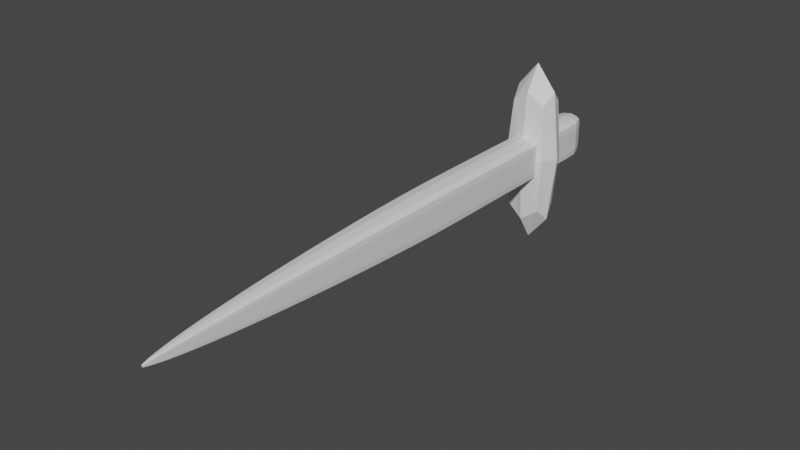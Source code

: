 # Source: Sword.blend  (saved by Blender 3.6.11; exported with 4.5.12 LTS)
import bpy
from mathutils import Matrix  # noqa: F401  (used for matrix-valued properties, if any)

bpy.ops.wm.read_factory_settings(use_empty=True)
scene = bpy.context.scene
scene.name = 'Scene'

# ---- collections
col_collection = bpy.data.collections.new('Collection'); scene.collection.children.link(col_collection)

# ---- materials (node trees are filled in below, after node groups)
mat_material = bpy.data.materials.new('Material')
mat_material.alpha_threshold = 0.0
mat_material.use_transparent_shadow = False
mat_material.roughness = 0.5
mat_material.line_color = (0.0, 0.0, 0.0, 1.0)

# ---- material node trees
mat_material.use_nodes = True; mat_material.node_tree.nodes.clear()
_N = mat_material.node_tree.nodes; _L = mat_material.node_tree.links
n0 = _N.new('ShaderNodeOutputMaterial'); n0.name = 'Material Output'; n0.location = (300, 300)
n1 = _N.new('ShaderNodeBsdfPrincipled'); n1.name = 'Principled BSDF'; n1.location = (10, 300)
n1.distribution = 'GGX'
n1.subsurface_method = 'RANDOM_WALK_SKIN'
n1.inputs[3].default_value = 1.45
n1.inputs[27].default_value = (0.0, 0.0, 0.0, 1.0)
n1.inputs[28].default_value = 1.0
_L.new(n1.outputs[0], n0.inputs[0])
n0.is_active_output = True

# ---- world
world_world = bpy.data.worlds.new('World'); scene.world = world_world
world_world.use_nodes = True; world_world.node_tree.nodes.clear()
_N = world_world.node_tree.nodes; _L = world_world.node_tree.links
n0 = _N.new('ShaderNodeOutputWorld'); n0.name = 'World Output'; n0.location = (300, 300)
n1 = _N.new('ShaderNodeBackground'); n1.name = 'Background'; n1.location = (10, 300)
n1.inputs[0].default_value = (0.05088, 0.05088, 0.05088, 1.0)
_L.new(n1.outputs[0], n0.inputs[0])
n0.is_active_output = True
world_world.color = (0.05088, 0.05088, 0.05088)
world_world.use_sun_shadow = False
world_world.sun_shadow_jitter_overblur = 0.0

# ---- meshes
me_cube = bpy.data.meshes.new('Cube')
me_cube.from_pydata([(0.5, 0.9689, 0.875), (0.5, 0.9689, -0.875), (0.02618, -0.9977, 0.04392), (0.02618, -0.9977, -0.04392), (-0.5, 0.9689, 0.875), (-0.5, 0.9689, -0.875), (-0.02618, -0.9977, 0.04392), (-0.02618, -0.9977, -0.04392), (0.6667, 0.9793, 0.0), (-0.03322, -0.9985, 1.455e-11), (0.03322, -0.9985, 0.0), (-0.6667, 0.9793, 0.0), (-0.6236, -0.05695, -0.8575), (0.6236, -0.05695, 0.8575), (-0.6236, -0.05695, 0.8575), (0.6236, -0.05695, -0.8575), (0.9355, -0.05695, 0.0), (-0.9355, -0.05695, 0.0), (-0.2781, -0.7843, -0.3823), (0.2781, -0.7843, 0.3823), (0.4171, -0.7843, 0.0), (-0.2781, -0.7843, 0.3823), (0.2781, -0.7843, -0.3823), (-0.4171, -0.7843, -9.313e-10), (-0.1069, -0.9555, -0.1469), (0.1069, -0.9555, 0.1469), (0.1603, -0.9555, 0.0), (-0.1069, -0.9555, 0.1469), (0.1069, -0.9555, -0.1469), (-0.1603, -0.9555, 0.0), (-0.475, -0.4572, 0.6531), (0.475, -0.4572, -0.6531), (-0.7125, -0.4572, 0.0), (-0.475, -0.4572, -0.6531), (0.475, -0.4572, 0.6531), (0.7125, -0.4572, 8.382e-09), (-0.6667, 0.5025, 0.9167), (0.6667, 0.5025, -0.9167), (-1.0, 0.5025, 0.0), (-0.6667, 0.5025, -0.9167), (0.6667, 0.5025, 0.9167), (1.0, 0.5025, 0.0), (-0.6661, 0.2528, -0.9159), (0.6661, 0.2528, 0.9159), (0.9991, 0.2528, 0.0), (-0.6661, 0.2528, 0.9159), (0.6661, 0.2528, -0.9159), (-0.998, 0.2516, 4.026e-09), (-0.6667, 0.7512, 0.9167), (0.6667, 0.7512, -0.9167), (-1.0, 0.7512, 0.0), (-0.6667, 0.7512, -0.9167), (0.6667, 0.7512, 0.9167), (1.0, 0.7512, 0.0), (0.6667, 0.9793, -0.5), (0.03322, -0.9985, -0.02366), (-0.6667, 0.9793, -0.5), (-0.03322, -0.9985, -0.02366), (-0.9355, -0.05695, -0.4677), (0.9355, -0.05695, -0.4677), (-0.4171, -0.7843, -0.2085), (0.4171, -0.7843, -0.2085), (-0.1603, -0.9555, -0.08015), (0.1603, -0.9555, -0.08015), (0.7125, -0.4572, -0.3562), (-0.7125, -0.4572, -0.3562), (1.0, 0.5025, -0.5), (-1.0, 0.5025, -0.5), (-0.9991, 0.2528, -0.4996), (0.9991, 0.2528, -0.4996), (1.0, 0.7512, -0.5), (-1.0, 0.7512, -0.5), (-0.6667, 0.6269, -0.9167), (0.6667, 0.6269, 0.9167), (1.0, 0.6269, 0.0), (-0.6667, 0.6269, 0.9167), (0.6667, 0.6269, -0.9167), (-1.0, 0.6269, 0.0), (-1.0, 0.6269, -0.5), (1.0, 0.6269, -0.5), (-0.03322, -0.9985, 0.02366), (0.6667, 0.9793, 0.5), (0.03322, -0.9985, 0.02366), (-0.6667, 0.9793, 0.5), (0.9355, -0.05695, 0.4677), (-0.9355, -0.05695, 0.4677), (-0.4171, -0.7843, 0.2085), (0.4171, -0.7843, 0.2085), (-0.1603, -0.9555, 0.08015), (0.1603, -0.9555, 0.08015), (0.7125, -0.4572, 0.3562), (-0.7125, -0.4572, 0.3562), (1.0, 0.5025, 0.5), (-1.0, 0.5025, 0.5), (-0.9991, 0.2528, 0.4996), (0.9991, 0.2528, 0.4996), (1.0, 0.7512, 0.5), (-1.0, 0.7512, 0.5), (-1.0, 0.6269, 0.5), (1.0, 0.6269, 0.5), (-0.6667, 0.3781, 0.9167), (0.6667, 0.3781, -0.9167), (-0.9999, 0.378, 1.759e-09), (-0.6667, 0.3781, -0.9167), (0.6667, 0.3781, 0.9167), (1.0, 0.3781, 0.0), (1.0, 0.3781, -0.5), (-1.0, 0.3781, -0.5), (1.0, 0.3781, 0.5), (-1.0, 0.3781, 0.5), (-0.6581, 0.116, -0.9049), (0.6581, 0.116, 0.9049), (0.9871, 0.116, 0.0), (-0.6581, 0.116, 0.9049), (0.6581, 0.116, -0.9049), (-0.9835, 0.1127, -4.657e-09), (-0.9871, 0.116, -0.4936), (0.9871, 0.116, -0.4936), (-0.9871, 0.116, 0.4936), (0.9871, 0.116, 0.4936), (-0.56, -0.2566, 0.77), (0.56, -0.2566, -0.77), (-0.8368, -0.2567, 3.725e-09), (-0.56, -0.2566, -0.77), (0.56, -0.2566, 0.77), (0.84, -0.2566, 1.863e-09), (0.84, -0.2566, -0.42), (-0.84, -0.2566, -0.42), (0.84, -0.2566, 0.42), (-0.84, -0.2566, 0.42), (-0.3779, -0.6376, -0.5196), (0.3779, -0.6376, 0.5196), (0.5669, -0.6376, 7.451e-09), (-0.3779, -0.6376, 0.5196), (0.3779, -0.6376, -0.5196), (-0.5669, -0.6376, -3.725e-09), (-0.5669, -0.6376, -0.2834), (0.5669, -0.6376, -0.2834), (-0.5669, -0.6376, 0.2834), (0.5669, -0.6376, 0.2834), (-0.1846, -0.8902, 0.2538), (0.1846, -0.8902, -0.2538), (-0.2769, -0.8902, 0.0), (-0.1846, -0.8902, -0.2538), (0.1846, -0.8902, 0.2538), (0.2769, -0.8902, 0.0), (0.2769, -0.8902, -0.1385), (-0.2769, -0.8902, -0.1385), (0.2769, -0.8902, 0.1385), (-0.2769, -0.8902, 0.1385), (-0.05405, -0.9875, -0.07432), (0.05405, -0.9875, 0.07432), (0.08108, -0.9875, 0.0), (-0.05405, -0.9875, 0.07432), (0.05405, -0.9875, -0.07432), (-0.08108, -0.9875, 0.0), (-0.08108, -0.9875, -0.04054), (0.08108, -0.9875, -0.04054), (-0.08108, -0.9875, 0.04054), (0.08108, -0.9875, 0.04054), (-0.6667, 0.8756, 0.9167), (0.6667, 0.8756, -0.9167), (-1.0, 0.8756, 0.0), (-0.6667, 0.8756, -0.9167), (0.6667, 0.8756, 0.9167), (1.0, 0.8756, 0.0), (1.0, 0.8756, -0.5), (-1.0, 0.8756, -0.5), (1.0, 0.8756, 0.5), (-1.0, 0.8756, 0.5), (-0.03844, -0.9947, -0.05418), (1.583e-08, 0.9757, -0.9024), (0.6381, 0.9775, -0.7342), (-0.03205, -0.9984, 0.03518), (0.03205, -0.9984, -0.03518), (-0.6381, 0.9775, -0.7342), (-2.037e-10, -0.9982, 0.04385), (0.03844, -0.9947, 0.05418), (0.0, -0.9982, -0.04385), (-0.6381, 0.9339, 0.9095), (-5.588e-09, 0.9757, 0.9024), (0.6381, 0.9339, -0.9095), (0.6667, 0.9793, 0.25), (-0.03322, -0.9985, -0.01183), (0.03322, -0.9985, 0.01183), (-0.6667, 0.9793, 0.25), (-2.375e-08, 0.9948, 0.0), (0.05734, -0.9948, 0.0), (-0.9583, 0.9352, 0.0), (1.746e-10, -0.9996, 0.0), (-0.6447, 0.03417, -0.8865), (0.6447, 0.03417, 0.8865), (-0.5951, -0.155, 0.8182), (0.5951, -0.155, -0.8182), (0.9671, 0.03417, 0.0), (-0.8901, -0.1559, 0.0), (-0.8965, -0.05695, -0.6918), (0.8965, -0.05695, -0.6918), (0.9355, -0.05695, 0.2339), (7.451e-09, -0.05695, -0.916), (-0.9355, -0.05695, 0.2339), (7.451e-09, -0.05695, 0.916), (-0.3278, -0.7158, -0.4507), (0.3278, -0.7158, 0.4507), (0.4916, -0.7158, 3.725e-09), (-0.23, -0.8424, 0.3162), (0.23, -0.8424, -0.3162), (-0.3449, -0.8424, -1.164e-10), (-0.4171, -0.7843, 0.1043), (-0.3997, -0.7843, -0.3085), (0.3997, -0.7843, -0.3085), (0.4171, -0.7843, 0.1043), (-3.725e-09, -0.7843, -0.4084), (6.985e-09, -0.7843, 0.4084), (-0.1432, -0.9276, -0.1969), (0.1432, -0.9276, 0.1969), (0.2148, -0.9276, 0.0), (-0.07676, -0.9749, 0.1056), (0.07676, -0.9749, -0.1056), (-0.1151, -0.9749, 0.0), (-0.1536, -0.9555, -0.1186), (-0.1603, -0.9555, 0.04008), (0.1536, -0.9555, -0.1186), (0.1603, -0.9555, 0.04008), (9.313e-10, -0.9555, -0.157), (1.281e-09, -0.9555, 0.157), (-0.4274, -0.5509, 0.5876), (0.4274, -0.5509, -0.5876), (-0.6411, -0.5509, -3.725e-09), (-0.5196, -0.3582, -0.7144), (0.5196, -0.3582, 0.7144), (0.7793, -0.3582, 3.842e-09), (4.47e-08, -0.4572, 0.6976), (-3.446e-08, -0.4572, -0.6976), (0.7125, -0.4572, 0.1781), (0.6828, -0.4572, -0.5269), (-0.7125, -0.4572, 0.1781), (-0.6828, -0.4572, -0.5269), (-0.6667, 0.4403, 0.9167), (0.6667, 0.4403, -0.9167), (-1.0, 0.4403, 6.693e-09), (-0.6667, 0.5647, -0.9167), (0.6667, 0.5647, 0.9167), (1.0, 0.5647, 0.0), (0.0, 0.5025, 0.9792), (0.0, 0.5025, -0.9792), (1.0, 0.5025, 0.25), (0.9583, 0.5025, -0.7396), (-0.9583, 0.5025, -0.7396), (-1.0, 0.5025, 0.25), (-0.6666, 0.3158, -0.9166), (0.6666, 0.3158, 0.9166), (0.9999, 0.3158, 0.0), (-0.6642, 0.1876, 0.9133), (0.6642, 0.1876, -0.9133), (-0.9938, 0.1851, 0.0), (-0.9991, 0.2528, 0.2498), (-0.9575, 0.2528, -0.739), (0.0, 0.2528, 0.9783), (0.0, 0.2528, -0.9783), (0.9991, 0.2528, 0.2498), (0.9575, 0.2528, -0.739), (-0.6667, 0.6891, 0.9167), (0.6667, 0.6891, -0.9167), (-1.0, 0.6891, 0.0), (-0.6667, 0.8134, -0.9167), (0.6667, 0.8134, 0.9167), (1.0, 0.8134, 0.0), (0.9583, 0.7512, -0.7396), (1.0, 0.7512, 0.25), (0.0, 0.7512, -0.9792), (0.0, 0.7512, 0.9792), (-0.9583, 0.7512, -0.7396), (-1.0, 0.7512, 0.25), (0.6667, 0.9793, -0.25), (0.03322, -0.9985, -0.01183), (-0.6667, 0.9793, -0.25), (-0.03205, -0.9984, -0.03518), (-0.9355, -0.05695, -0.2339), (0.9355, -0.05695, -0.2339), (-0.4171, -0.7843, -0.1043), (0.4171, -0.7843, -0.1043), (-0.1603, -0.9555, -0.04008), (0.1603, -0.9555, -0.04008), (0.7125, -0.4572, -0.1781), (-0.7125, -0.4572, -0.1781), (1.0, 0.5025, -0.25), (-1.0, 0.5025, -0.25), (-0.9991, 0.2528, -0.2498), (0.9991, 0.2528, -0.2498), (1.0, 0.7512, -0.25), (-1.0, 0.7512, -0.25), (-1.0, 0.6891, -0.5), (1.0, 0.8134, -0.5), (0.9999, 0.3158, -0.4999), (-0.9964, 0.1876, -0.4982), (-1.0, 0.4403, -0.5), (1.0, 0.5647, -0.5), (-0.6411, -0.5509, -0.3205), (0.7793, -0.3582, -0.3897), (0.2148, -0.9276, -0.1074), (-0.1151, -0.9749, -0.05757), (0.4916, -0.7158, -0.2458), (-0.3449, -0.8424, -0.1725), (0.9671, 0.03417, -0.4835), (-0.8926, -0.155, -0.4463), (1.746e-10, -0.9996, -0.02177), (-0.9583, 0.9352, -0.5), (0.05734, -0.9948, -0.02955), (-2.375e-08, 0.9948, -0.5), (-0.6667, 0.6891, -0.9167), (0.6667, 0.6891, 0.9167), (1.0, 0.6891, 0.0), (-0.6667, 0.5647, 0.9167), (0.6667, 0.5647, -0.9167), (-1.0, 0.5647, 7.426e-09), (-1.0, 0.5647, -0.5), (1.0, 0.6891, -0.5), (0.9583, 0.6269, -0.7396), (-0.9583, 0.6269, -0.7396), (-1.0, 0.6269, 0.25), (-1.0, 0.6269, -0.25), (1.0, 0.6269, -0.25), (1.0, 0.6269, 0.25), (0.0, 0.6269, -0.9792), (0.0, 0.6269, 0.9792), (-0.03322, -0.9985, 0.01183), (0.6381, 0.9775, 0.7342), (0.03205, -0.9984, 0.03518), (-0.6381, 0.9775, 0.7342), (0.8965, -0.05695, 0.6918), (-0.8965, -0.05695, 0.6918), (-0.3997, -0.7843, 0.3085), (0.3997, -0.7843, 0.3085), (-0.1536, -0.9555, 0.1186), (0.1536, -0.9555, 0.1186), (0.6828, -0.4572, 0.5269), (-0.6828, -0.4572, 0.5269), (0.9583, 0.5025, 0.7396), (-0.9583, 0.5025, 0.7396), (-0.9575, 0.2528, 0.739), (0.9575, 0.2528, 0.739), (0.9583, 0.7512, 0.7396), (-0.9583, 0.7512, 0.7396), (-0.9583, 0.6269, 0.7396), (0.9583, 0.6269, 0.7396), (1.0, 0.6891, 0.5), (-1.0, 0.5647, 0.5), (-1.0, 0.6891, 0.5), (1.0, 0.8134, 0.5), (0.9999, 0.3158, 0.4999), (-0.9964, 0.1876, 0.4982), (-1.0, 0.4403, 0.5), (1.0, 0.5647, 0.5), (-0.6411, -0.5509, 0.3205), (0.7793, -0.3582, 0.3897), (0.2148, -0.9276, 0.1074), (-0.1151, -0.9749, 0.05757), (0.4916, -0.7158, 0.2458), (-0.3449, -0.8424, 0.1725), (-0.8926, -0.155, 0.4463), (0.9671, 0.03417, 0.4835), (0.0, 0.9948, 0.5), (0.05734, -0.9948, 0.02955), (-0.9583, 0.9352, 0.5), (-7.567e-10, -0.9996, 0.02177), (-0.6666, 0.3158, 0.9166), (0.6666, 0.3158, -0.9166), (-0.9994, 0.3153, 7.451e-09), (-0.6667, 0.4403, -0.9167), (0.6667, 0.4403, 0.9167), (1.0, 0.4403, 0.0), (1.0, 0.4403, -0.5), (-0.9999, 0.3158, -0.4999), (1.0, 0.4403, 0.5), (-0.9999, 0.3158, 0.4999), (-1.0, 0.3781, 0.25), (1.0, 0.3781, 0.25), (-0.9583, 0.3781, -0.7396), (0.9583, 0.3781, -0.7396), (1.0, 0.3781, -0.25), (0.9583, 0.3781, 0.7396), (0.0, 0.3781, -0.9792), (0.0, 0.3781, 0.9792), (-0.9583, 0.3781, 0.7396), (-1.0, 0.3781, -0.25), (-0.6642, 0.1876, -0.9133), (0.6642, 0.1876, 0.9133), (0.9964, 0.1876, 0.0), (-0.6447, 0.03417, 0.8865), (0.6447, 0.03417, -0.8865), (-0.9635, 0.03121, -3.725e-09), (-0.9671, 0.03417, -0.4835), (0.9964, 0.1876, -0.4982), (-0.9671, 0.03417, 0.4835), (0.9964, 0.1876, 0.4982), (0.9871, 0.116, 0.2468), (-0.9871, 0.116, 0.2468), (0.946, 0.116, -0.7301), (-0.946, 0.116, -0.7301), (-0.9871, 0.116, -0.2468), (-0.946, 0.116, 0.7301), (2.794e-09, 0.116, 0.9666), (0.0, 0.116, -0.9666), (0.946, 0.116, 0.7301), (0.9871, 0.116, -0.2468), (-0.5196, -0.3582, 0.7144), (0.5196, -0.3582, -0.7144), (-0.7771, -0.3576, 0.0), (-0.5951, -0.155, -0.8182), (0.5951, -0.155, 0.8182), (0.8926, -0.155, 2.328e-10), (0.8926, -0.155, -0.4463), (-0.7793, -0.3582, -0.3897), (0.8926, -0.155, 0.4463), (-0.7793, -0.3582, 0.3897), (-0.84, -0.2566, 0.21), (0.84, -0.2566, 0.21), (-0.805, -0.2566, -0.6212), (0.805, -0.2566, -0.6212), (0.84, -0.2566, -0.21), (0.805, -0.2566, 0.6212), (1.863e-09, -0.2566, -0.8225), (5.588e-09, -0.2566, 0.8225), (-0.805, -0.2566, 0.6212), (-0.84, -0.2566, -0.21), (-0.4274, -0.5509, -0.5876), (0.4274, -0.5509, 0.5876), (0.6411, -0.5509, 7.451e-09), (-0.3278, -0.7158, 0.4507), (0.3278, -0.7158, -0.4507), (-0.4916, -0.7158, -3.725e-09), (-0.4916, -0.7158, -0.2458), (0.6411, -0.5509, -0.3205), (-0.4916, -0.7158, 0.2458), (0.6411, -0.5509, 0.3205), (0.5669, -0.6376, 0.1417), (-0.5669, -0.6376, 0.1417), (0.5433, -0.6376, -0.4193), (-0.5433, -0.6376, -0.4193), (-0.5669, -0.6376, -0.1417), (-0.5433, -0.6376, 0.4193), (2.887e-08, -0.6376, 0.5551), (-2.049e-08, -0.6376, -0.5551), (0.5433, -0.6376, 0.4193), (0.5669, -0.6376, -0.1417), (-0.1432, -0.9276, 0.1969), (0.1432, -0.9276, -0.1969), (-0.2148, -0.9276, 0.0), (-0.23, -0.8424, -0.3162), (0.23, -0.8424, 0.3162), (0.3449, -0.8424, 0.0), (0.3449, -0.8424, -0.1725), (-0.2148, -0.9276, -0.1074), (0.3449, -0.8424, 0.1725), (-0.2148, -0.9276, 0.1074), (-0.2769, -0.8902, 0.06923), (0.2769, -0.8902, 0.06923), (-0.2654, -0.8902, -0.2048), (0.2654, -0.8902, -0.2048), (-2.328e-10, -0.8902, 0.2712), (0.0, -0.8902, -0.2712), (0.2654, -0.8902, 0.2048), (0.2769, -0.8902, -0.06923), (-0.2769, -0.8902, -0.06923), (-0.2654, -0.8902, 0.2048), (-0.07676, -0.9749, -0.1056), (0.07676, -0.9749, 0.1056), (0.1151, -0.9749, 0.0), (-0.03844, -0.9947, 0.05418), (0.03844, -0.9947, -0.05418), (-0.05734, -0.9948, 0.0), (-0.05734, -0.9948, -0.02955), (0.1151, -0.9749, -0.05757), (-0.05734, -0.9948, 0.02955), (0.1151, -0.9749, 0.05757), (0.08108, -0.9875, 0.02027), (-0.08108, -0.9875, 0.02027), (0.0777, -0.9875, -0.05996), (-0.0777, -0.9875, -0.05996), (-0.0777, -0.9875, 0.05996), (-0.08108, -0.9875, -0.02027), (0.08108, -0.9875, -0.02027), (0.0777, -0.9875, 0.05996), (0.0, -0.9875, -0.07939), (0.0, -0.9875, 0.07939), (-0.6667, 0.8134, 0.9167), (0.6667, 0.8134, -0.9167), (-1.0, 0.8134, 0.0), (-0.6381, 0.9339, -0.9095), (0.6381, 0.9339, 0.9095), (0.9583, 0.9352, 0.0), (0.9583, 0.9352, -0.5), (-1.0, 0.8134, -0.5), (0.9583, 0.9352, 0.5), (-1.0, 0.8134, 0.5), (-1.0, 0.8756, 0.25), (1.0, 0.8756, 0.25), (-0.9583, 0.8756, -0.7396), (0.9583, 0.8756, -0.7396), (0.0, 0.8756, 0.9792), (0.0, 0.8756, -0.9792), (0.9583, 0.8756, 0.7396), (1.0, 0.8756, -0.25), (-1.0, 0.8756, -0.25), (-0.9583, 0.8756, 0.7396), (0.0, -0.9948, 0.05761), (-1.746e-10, -0.9994, 0.03265), (-0.9182, 0.9349, 0.7382), (0.0, -0.9948, -0.05761), (0.055, -0.9948, 0.04373), (-5.588e-09, 0.9924, 0.7369), (1.688e-09, 0.9948, -0.25), (0.05734, -0.9948, -0.01478), (-0.9583, 0.9352, -0.25), (-1.164e-10, -0.9996, -0.01088), (-0.8926, -0.155, -0.2231), (0.9671, 0.03417, -0.2418), (0.9268, 0.03417, 0.7152), (1.863e-09, 0.03417, -0.9469), (-0.8554, -0.155, 0.6601), (-9.313e-10, 0.03417, 0.9469), (-0.3306, -0.8424, 0.2551), (-0.3449, -0.8424, -0.08623), (0.4916, -0.7158, -0.1229), (0.4712, -0.7158, 0.3636), (-1.211e-08, -0.7158, -0.4814), (1.816e-08, -0.7158, 0.4814), (-0.1151, -0.9749, -0.02879), (-0.1103, -0.9749, 0.08516), (0.2148, -0.9276, -0.0537), (0.2059, -0.9276, 0.1589), (2.328e-10, -0.9276, -0.2103), (-2.794e-09, -0.9276, 0.2103), (3.166e-08, -0.3582, 0.7631), (-2.794e-08, -0.3582, -0.7631), (0.7469, -0.3582, 0.5764), (0.7793, -0.3582, -0.1948), (-0.6144, -0.5509, 0.4741), (-0.641, -0.5509, -0.1603), (0.0, 0.5647, 0.9792), (0.0, 0.5647, -0.9792), (0.9583, 0.5647, 0.7396), (1.0, 0.5647, -0.25), (-1.0, 0.4403, -0.25), (-0.9583, 0.4403, 0.7396), (-0.9549, 0.1876, 0.7369), (-0.9964, 0.1876, -0.2491), (0.0, 0.3158, 0.9791), (0.0, 0.3158, -0.9791), (0.9582, 0.3158, 0.7395), (0.9999, 0.3158, -0.25), (1.0, 0.8134, -0.25), (0.9583, 0.8134, 0.7396), (0.0, 0.8134, -0.9792), (0.0, 0.8134, 0.9792), (-1.0, 0.6891, -0.25), (-0.9583, 0.6891, 0.7396), (-0.9583, 0.6891, -0.7396), (0.9583, 0.8134, -0.7396), (0.9582, 0.3158, -0.7395), (-0.9549, 0.1876, -0.7369), (-0.9583, 0.4403, -0.7396), (0.9583, 0.5647, -0.7396), (-0.6144, -0.5509, -0.4741), (0.7469, -0.3582, -0.5764), (0.2059, -0.9276, -0.1589), (-0.1103, -0.9749, -0.08516), (0.4712, -0.7158, -0.3636), (-0.3306, -0.8424, -0.2551), (0.9268, 0.03417, -0.7152), (-0.8554, -0.155, -0.6601), (1.164e-10, -0.9994, -0.03265), (-0.9182, 0.9349, -0.7382), (0.055, -0.9948, -0.04373), (7.451e-09, 0.9924, -0.7369), (0.9583, 0.6891, -0.7396), (-0.9583, 0.5647, -0.7396), (-0.9583, 0.5647, 0.7396), (-1.0, 0.5647, -0.25), (1.0, 0.6891, -0.25), (0.9583, 0.6891, 0.7396), (0.0, 0.6891, -0.9792), (0.0, 0.6891, 0.9792), (1.0, 0.6891, 0.25), (-1.0, 0.5647, 0.25), (-1.0, 0.6891, 0.25), (1.0, 0.8134, 0.25), (0.9999, 0.3158, 0.25), (-0.9964, 0.1876, 0.2491), (-1.0, 0.4403, 0.25), (1.0, 0.5647, 0.25), (-0.6411, -0.5509, 0.1603), (0.7793, -0.3582, 0.1948), (0.2148, -0.9276, 0.0537), (-0.1151, -0.9749, 0.02879), (0.4916, -0.7158, 0.1229), (-0.3449, -0.8424, 0.08623), (-0.8926, -0.155, 0.2231), (0.9671, 0.03417, 0.2418), (1.688e-09, 0.9948, 0.25), (0.05734, -0.9948, 0.01478), (-0.9583, 0.9352, 0.25), (3.492e-10, -0.9996, 0.01088), (-0.9999, 0.3158, 0.25), (1.0, 0.4403, 0.25), (-0.9582, 0.3158, -0.7395), (0.9583, 0.4403, -0.7396), (1.0, 0.4403, -0.25), (0.9583, 0.4403, 0.7396), (0.0, 0.4403, -0.9792), (0.0, 0.4403, 0.9792), (-0.9582, 0.3158, 0.7395), (-0.9999, 0.3158, -0.25), (0.9964, 0.1876, 0.2491), (-0.9671, 0.03417, 0.2418), (0.9549, 0.1876, -0.7369), (-0.9268, 0.03417, -0.7152), (-0.9671, 0.03417, -0.2418), (-0.9268, 0.03417, 0.7152), (0.0, 0.1876, 0.9756), (0.0, 0.1876, -0.9756), (0.9549, 0.1876, 0.7369), (0.9964, 0.1876, -0.2491), (-0.7793, -0.3582, 0.1948), (0.8926, -0.155, 0.2231), (-0.7469, -0.3582, -0.5764), (0.8554, -0.155, -0.6601), (0.8926, -0.155, -0.2231), (0.8554, -0.155, 0.6601), (1.863e-09, -0.155, -0.874), (9.313e-10, -0.155, 0.874), (-0.7469, -0.3582, 0.5764), (-0.7793, -0.3582, -0.1948), (0.6411, -0.5509, 0.1603), (-0.4916, -0.7158, 0.1229), (0.6144, -0.5509, -0.4741), (-0.4712, -0.7158, -0.3636), (-0.4916, -0.7158, -0.1229), (-0.4712, -0.7158, 0.3636), (4.191e-08, -0.5509, 0.6277), (-2.98e-08, -0.5509, -0.6277), (0.6144, -0.5509, 0.4741), (0.6411, -0.5509, -0.1603), (-0.2148, -0.9276, 0.0537), (0.3449, -0.8424, 0.08623), (-0.2059, -0.9276, -0.1589), (0.3306, -0.8424, -0.2551), (1.863e-09, -0.8424, 0.3377), (0.0, -0.8424, -0.3377), (0.3306, -0.8424, 0.2551), (0.3449, -0.8424, -0.08623), (-0.2148, -0.9276, -0.0537), (-0.2059, -0.9276, 0.1589), (0.1151, -0.9749, 0.02879), (-0.05734, -0.9948, 0.01478), (0.1103, -0.9749, -0.08516), (-0.055, -0.9948, -0.04373), (-0.055, -0.9948, 0.04373), (-0.05734, -0.9948, -0.01478), (0.1151, -0.9749, -0.02879), (0.1103, -0.9749, 0.08516), (0.0, -0.9749, -0.1127), (-8.149e-10, -0.9749, 0.1127), (-1.0, 0.8134, 0.25), (0.9583, 0.9352, 0.25), (-0.9583, 0.8134, -0.7396), (0.9182, 0.9349, -0.7382), (3.725e-09, 0.9345, 0.9695), (0.0, 0.9345, -0.9695), (0.9182, 0.9349, 0.7382), (0.9583, 0.9352, -0.25), (-1.0, 0.8134, -0.25), (-0.9583, 0.8134, 0.7396)], [], [(151, 485, 506, 177), (485, 153, 469, 506), (506, 469, 6, 176), (177, 506, 176, 2), (82, 328, 507, 365), (328, 2, 176, 507), (507, 176, 6, 173), (365, 507, 173, 80), (169, 505, 508, 364), (505, 160, 179, 508), (508, 179, 4, 329), (364, 508, 329, 83), (150, 484, 509, 170), (484, 154, 470, 509), (509, 470, 3, 178), (170, 509, 178, 7), (159, 483, 510, 363), (483, 151, 177, 510), (510, 177, 2, 328), (363, 510, 328, 82), (83, 329, 511, 362), (329, 4, 180, 511), (511, 180, 0, 327), (362, 511, 327, 81), (56, 276, 512, 309), (276, 11, 186, 512), (512, 186, 8, 274), (309, 512, 274, 54), (157, 482, 513, 308), (482, 152, 187, 513), (513, 187, 10, 275), (308, 513, 275, 55), (167, 504, 514, 307), (504, 162, 188, 514), (514, 188, 11, 276), (307, 514, 276, 56), (55, 275, 515, 306), (275, 10, 189, 515), (515, 189, 9, 183), (306, 515, 183, 57), (127, 425, 516, 305), (425, 122, 195, 516), (516, 195, 17, 278), (305, 516, 278, 58), (117, 405, 517, 304), (405, 112, 194, 517), (517, 194, 16, 279), (304, 517, 279, 59), (119, 404, 518, 361), (404, 111, 191, 518), (518, 191, 13, 330), (361, 518, 330, 84), (110, 403, 519, 190), (403, 114, 390, 519), (519, 390, 15, 199), (190, 519, 199, 12), (129, 424, 520, 360), (424, 120, 192, 520), (520, 192, 14, 331), (360, 520, 331, 85), (111, 402, 521, 191), (402, 113, 389, 521), (521, 389, 14, 201), (191, 521, 201, 13), (149, 465, 522, 359), (465, 140, 205, 522), (522, 205, 21, 332), (359, 522, 332, 86), (147, 464, 523, 303), (464, 142, 207, 523), (523, 207, 23, 280), (303, 523, 280, 60), (137, 445, 524, 302), (445, 132, 204, 524), (524, 204, 20, 281), (302, 524, 281, 61), (139, 444, 525, 358), (444, 131, 203, 525), (525, 203, 19, 333), (358, 525, 333, 87), (130, 443, 526, 202), (443, 134, 430, 526), (526, 430, 22, 212), (202, 526, 212, 18), (131, 442, 527, 203), (442, 133, 429, 527), (527, 429, 21, 213), (203, 527, 213, 19), (156, 481, 528, 301), (481, 155, 219, 528), (528, 219, 29, 282), (301, 528, 282, 62), (158, 480, 529, 357), (480, 153, 217, 529), (529, 217, 27, 334), (357, 529, 334, 88), (146, 463, 530, 300), (463, 145, 216, 530), (530, 216, 26, 283), (300, 530, 283, 63), (148, 462, 531, 356), (462, 144, 215, 531), (531, 215, 25, 335), (356, 531, 335, 89), (143, 461, 532, 214), (461, 141, 447, 532), (532, 447, 28, 224), (214, 532, 224, 24), (144, 460, 533, 215), (460, 140, 446, 533), (533, 446, 27, 225), (215, 533, 225, 25), (124, 423, 534, 230), (423, 120, 406, 534), (534, 406, 30, 232), (230, 534, 232, 34), (123, 422, 535, 229), (422, 121, 407, 535), (535, 407, 31, 233), (229, 535, 233, 33), (128, 421, 536, 355), (421, 124, 230, 536), (536, 230, 34, 336), (355, 536, 336, 90), (126, 420, 537, 299), (420, 125, 231, 537), (537, 231, 35, 284), (299, 537, 284, 64), (138, 441, 538, 354), (441, 133, 226, 538), (538, 226, 30, 337), (354, 538, 337, 91), (136, 440, 539, 298), (440, 135, 228, 539), (539, 228, 32, 285), (298, 539, 285, 65), (73, 325, 540, 242), (325, 75, 313, 540), (540, 313, 36, 244), (242, 540, 244, 40), (72, 324, 541, 241), (324, 76, 314, 541), (541, 314, 37, 245), (241, 541, 245, 39), (99, 345, 542, 353), (345, 73, 242, 542), (542, 242, 40, 338), (353, 542, 338, 92), (79, 322, 543, 297), (322, 74, 243, 543), (543, 243, 41, 286), (297, 543, 286, 66), (107, 385, 544, 296), (385, 102, 240, 544), (544, 240, 38, 287), (296, 544, 287, 67), (109, 384, 545, 352), (384, 100, 238, 545), (545, 238, 36, 339), (352, 545, 339, 93), (118, 401, 546, 351), (401, 113, 253, 546), (546, 253, 45, 340), (351, 546, 340, 94), (116, 400, 547, 295), (400, 115, 255, 547), (547, 255, 47, 288), (295, 547, 288, 68), (104, 383, 548, 251), (383, 100, 366, 548), (548, 366, 45, 258), (251, 548, 258, 43), (103, 382, 549, 250), (382, 101, 367, 549), (549, 367, 46, 259), (250, 549, 259, 42), (108, 381, 550, 350), (381, 104, 251, 550), (550, 251, 43, 341), (350, 550, 341, 95), (106, 380, 551, 294), (380, 105, 252, 551), (551, 252, 44, 289), (294, 551, 289, 69), (166, 503, 552, 293), (503, 165, 267, 552), (552, 267, 53, 290), (293, 552, 290, 70), (168, 502, 553, 349), (502, 164, 266, 553), (553, 266, 52, 342), (349, 553, 342, 96), (163, 501, 554, 265), (501, 161, 487, 554), (554, 487, 49, 270), (265, 554, 270, 51), (164, 500, 555, 266), (500, 160, 486, 555), (555, 486, 48, 271), (266, 555, 271, 52), (78, 321, 556, 292), (321, 77, 264, 556), (556, 264, 50, 291), (292, 556, 291, 71), (98, 344, 557, 348), (344, 75, 262, 557), (557, 262, 48, 343), (348, 557, 343, 97), (72, 319, 558, 310), (319, 78, 292, 558), (558, 292, 71, 272), (310, 558, 272, 51), (161, 499, 559, 487), (499, 166, 293, 559), (559, 293, 70, 268), (487, 559, 268, 49), (101, 379, 560, 367), (379, 106, 294, 560), (560, 294, 69, 261), (367, 560, 261, 46), (110, 399, 561, 386), (399, 116, 295, 561), (561, 295, 68, 257), (386, 561, 257, 42), (103, 378, 562, 369), (378, 107, 296, 562), (562, 296, 67, 248), (369, 562, 248, 39), (76, 318, 563, 314), (318, 79, 297, 563), (563, 297, 66, 247), (314, 563, 247, 37), (130, 439, 564, 426), (439, 136, 298, 564), (564, 298, 65, 237), (426, 564, 237, 33), (121, 419, 565, 407), (419, 126, 299, 565), (565, 299, 64, 235), (407, 565, 235, 31), (141, 459, 566, 447), (459, 146, 300, 566), (566, 300, 63, 222), (447, 566, 222, 28), (150, 479, 567, 466), (479, 156, 301, 567), (567, 301, 62, 220), (466, 567, 220, 24), (134, 438, 568, 430), (438, 137, 302, 568), (568, 302, 61, 210), (430, 568, 210, 22), (143, 458, 569, 449), (458, 147, 303, 569), (569, 303, 60, 209), (449, 569, 209, 18), (114, 398, 570, 390), (398, 117, 304, 570), (570, 304, 59, 197), (390, 570, 197, 15), (123, 418, 571, 409), (418, 127, 305, 571), (571, 305, 58, 196), (409, 571, 196, 12), (3, 174, 572, 178), (174, 55, 306, 572), (572, 306, 57, 277), (178, 572, 277, 7), (163, 498, 573, 489), (498, 167, 307, 573), (573, 307, 56, 175), (489, 573, 175, 5), (154, 478, 574, 470), (478, 157, 308, 574), (574, 308, 55, 174), (470, 574, 174, 3), (5, 175, 575, 171), (175, 56, 309, 575), (575, 309, 54, 172), (171, 575, 172, 1), (49, 268, 576, 263), (268, 70, 317, 576), (576, 317, 79, 318), (263, 576, 318, 76), (39, 248, 577, 241), (248, 67, 316, 577), (577, 316, 78, 319), (241, 577, 319, 72), (93, 339, 578, 347), (339, 36, 313, 578), (578, 313, 75, 344), (347, 578, 344, 98), (67, 287, 579, 316), (287, 38, 315, 579), (579, 315, 77, 321), (316, 579, 321, 78), (70, 290, 580, 317), (290, 53, 312, 580), (580, 312, 74, 322), (317, 580, 322, 79), (96, 342, 581, 346), (342, 52, 311, 581), (581, 311, 73, 345), (346, 581, 345, 99), (51, 270, 582, 310), (270, 49, 263, 582), (582, 263, 76, 324), (310, 582, 324, 72), (52, 271, 583, 311), (271, 48, 262, 583), (583, 262, 75, 325), (311, 583, 325, 73), (53, 269, 584, 312), (269, 96, 346, 584), (584, 346, 99, 323), (312, 584, 323, 74), (38, 249, 585, 315), (249, 93, 347, 585), (585, 347, 98, 320), (315, 585, 320, 77), (77, 320, 586, 264), (320, 98, 348, 586), (586, 348, 97, 273), (264, 586, 273, 50), (165, 497, 587, 267), (497, 168, 349, 587), (587, 349, 96, 269), (267, 587, 269, 53), (105, 377, 588, 252), (377, 108, 350, 588), (588, 350, 95, 260), (252, 588, 260, 44), (115, 397, 589, 255), (397, 118, 351, 589), (589, 351, 94, 256), (255, 589, 256, 47), (102, 376, 590, 240), (376, 109, 352, 590), (590, 352, 93, 249), (240, 590, 249, 38), (74, 323, 591, 243), (323, 99, 353, 591), (591, 353, 92, 246), (243, 591, 246, 41), (135, 437, 592, 228), (437, 138, 354, 592), (592, 354, 91, 236), (228, 592, 236, 32), (125, 417, 593, 231), (417, 128, 355, 593), (593, 355, 90, 234), (231, 593, 234, 35), (145, 457, 594, 216), (457, 148, 356, 594), (594, 356, 89, 223), (216, 594, 223, 26), (155, 477, 595, 219), (477, 158, 357, 595), (595, 357, 88, 221), (219, 595, 221, 29), (132, 436, 596, 204), (436, 139, 358, 596), (596, 358, 87, 211), (204, 596, 211, 20), (142, 456, 597, 207), (456, 149, 359, 597), (597, 359, 86, 208), (207, 597, 208, 23), (122, 416, 598, 195), (416, 129, 360, 598), (598, 360, 85, 200), (195, 598, 200, 17), (112, 396, 599, 194), (396, 119, 361, 599), (599, 361, 84, 198), (194, 599, 198, 16), (11, 185, 600, 186), (185, 83, 362, 600), (600, 362, 81, 182), (186, 600, 182, 8), (152, 476, 601, 187), (476, 159, 363, 601), (601, 363, 82, 184), (187, 601, 184, 10), (162, 496, 602, 188), (496, 169, 364, 602), (602, 364, 83, 185), (188, 602, 185, 11), (10, 184, 603, 189), (184, 82, 365, 603), (603, 365, 80, 326), (189, 603, 326, 9), (47, 256, 604, 368), (256, 94, 375, 604), (604, 375, 109, 376), (368, 604, 376, 102), (41, 246, 605, 371), (246, 92, 374, 605), (605, 374, 108, 377), (371, 605, 377, 105), (42, 257, 606, 250), (257, 68, 373, 606), (606, 373, 107, 378), (250, 606, 378, 103), (37, 247, 607, 239), (247, 66, 372, 607), (607, 372, 106, 379), (239, 607, 379, 101), (66, 286, 608, 372), (286, 41, 371, 608), (608, 371, 105, 380), (372, 608, 380, 106), (92, 338, 609, 374), (338, 40, 370, 609), (609, 370, 104, 381), (374, 609, 381, 108), (39, 245, 610, 369), (245, 37, 239, 610), (610, 239, 101, 382), (369, 610, 382, 103), (40, 244, 611, 370), (244, 36, 238, 611), (611, 238, 100, 383), (370, 611, 383, 104), (94, 340, 612, 375), (340, 45, 366, 612), (612, 366, 100, 384), (375, 612, 384, 109), (68, 288, 613, 373), (288, 47, 368, 613), (613, 368, 102, 385), (373, 613, 385, 107), (44, 260, 614, 388), (260, 95, 395, 614), (614, 395, 119, 396), (388, 614, 396, 112), (17, 200, 615, 391), (200, 85, 394, 615), (615, 394, 118, 397), (391, 615, 397, 115), (46, 261, 616, 254), (261, 69, 393, 616), (616, 393, 117, 398), (254, 616, 398, 114), (12, 196, 617, 190), (196, 58, 392, 617), (617, 392, 116, 399), (190, 617, 399, 110), (58, 278, 618, 392), (278, 17, 391, 618), (618, 391, 115, 400), (392, 618, 400, 116), (85, 331, 619, 394), (331, 14, 389, 619), (619, 389, 113, 401), (394, 619, 401, 118), (43, 258, 620, 387), (258, 45, 253, 620), (620, 253, 113, 402), (387, 620, 402, 111), (42, 259, 621, 386), (259, 46, 254, 621), (621, 254, 114, 403), (386, 621, 403, 110), (95, 341, 622, 395), (341, 43, 387, 622), (622, 387, 111, 404), (395, 622, 404, 119), (69, 289, 623, 393), (289, 44, 388, 623), (623, 388, 112, 405), (393, 623, 405, 117), (32, 236, 624, 408), (236, 91, 415, 624), (624, 415, 129, 416), (408, 624, 416, 122), (16, 198, 625, 411), (198, 84, 414, 625), (625, 414, 128, 417), (411, 625, 417, 125), (33, 237, 626, 229), (237, 65, 413, 626), (626, 413, 127, 418), (229, 626, 418, 123), (15, 197, 627, 193), (197, 59, 412, 627), (627, 412, 126, 419), (193, 627, 419, 121), (59, 279, 628, 412), (279, 16, 411, 628), (628, 411, 125, 420), (412, 628, 420, 126), (84, 330, 629, 414), (330, 13, 410, 629), (629, 410, 124, 421), (414, 629, 421, 128), (12, 199, 630, 409), (199, 15, 193, 630), (630, 193, 121, 422), (409, 630, 422, 123), (13, 201, 631, 410), (201, 14, 192, 631), (631, 192, 120, 423), (410, 631, 423, 124), (91, 337, 632, 415), (337, 30, 406, 632), (632, 406, 120, 424), (415, 632, 424, 129), (65, 285, 633, 413), (285, 32, 408, 633), (633, 408, 122, 425), (413, 633, 425, 127), (35, 234, 634, 428), (234, 90, 435, 634), (634, 435, 139, 436), (428, 634, 436, 132), (23, 208, 635, 431), (208, 86, 434, 635), (635, 434, 138, 437), (431, 635, 437, 135), (31, 235, 636, 227), (235, 64, 433, 636), (636, 433, 137, 438), (227, 636, 438, 134), (18, 209, 637, 202), (209, 60, 432, 637), (637, 432, 136, 439), (202, 637, 439, 130), (60, 280, 638, 432), (280, 23, 431, 638), (638, 431, 135, 440), (432, 638, 440, 136), (86, 332, 639, 434), (332, 21, 429, 639), (639, 429, 133, 441), (434, 639, 441, 138), (34, 232, 640, 427), (232, 30, 226, 640), (640, 226, 133, 442), (427, 640, 442, 131), (33, 233, 641, 426), (233, 31, 227, 641), (641, 227, 134, 443), (426, 641, 443, 130), (90, 336, 642, 435), (336, 34, 427, 642), (642, 427, 131, 444), (435, 642, 444, 139), (64, 284, 643, 433), (284, 35, 428, 643), (643, 428, 132, 445), (433, 643, 445, 137), (29, 221, 644, 448), (221, 88, 455, 644), (644, 455, 149, 456), (448, 644, 456, 142), (20, 211, 645, 451), (211, 87, 454, 645), (645, 454, 148, 457), (451, 645, 457, 145), (24, 220, 646, 214), (220, 62, 453, 646), (646, 453, 147, 458), (214, 646, 458, 143), (22, 210, 647, 206), (210, 61, 452, 647), (647, 452, 146, 459), (206, 647, 459, 141), (19, 213, 648, 450), (213, 21, 205, 648), (648, 205, 140, 460), (450, 648, 460, 144), (18, 212, 649, 449), (212, 22, 206, 649), (649, 206, 141, 461), (449, 649, 461, 143), (87, 333, 650, 454), (333, 19, 450, 650), (650, 450, 144, 462), (454, 650, 462, 148), (61, 281, 651, 452), (281, 20, 451, 651), (651, 451, 145, 463), (452, 651, 463, 146), (62, 282, 652, 453), (282, 29, 448, 652), (652, 448, 142, 464), (453, 652, 464, 147), (88, 334, 653, 455), (334, 27, 446, 653), (653, 446, 140, 465), (455, 653, 465, 149), (26, 223, 654, 468), (223, 89, 475, 654), (654, 475, 159, 476), (468, 654, 476, 152), (9, 326, 655, 471), (326, 80, 474, 655), (655, 474, 158, 477), (471, 655, 477, 155), (28, 222, 656, 218), (222, 63, 473, 656), (656, 473, 157, 478), (218, 656, 478, 154), (7, 277, 657, 170), (277, 57, 472, 657), (657, 472, 156, 479), (170, 657, 479, 150), (80, 173, 658, 474), (173, 6, 469, 658), (658, 469, 153, 480), (474, 658, 480, 158), (57, 183, 659, 472), (183, 9, 471, 659), (659, 471, 155, 481), (472, 659, 481, 156), (63, 283, 660, 473), (283, 26, 468, 660), (660, 468, 152, 482), (473, 660, 482, 157), (89, 335, 661, 475), (335, 25, 467, 661), (661, 467, 151, 483), (475, 661, 483, 159), (24, 224, 662, 466), (224, 28, 218, 662), (662, 218, 154, 484), (466, 662, 484, 150), (25, 225, 663, 467), (225, 27, 217, 663), (663, 217, 153, 485), (467, 663, 485, 151), (50, 273, 664, 488), (273, 97, 495, 664), (664, 495, 169, 496), (488, 664, 496, 162), (8, 182, 665, 491), (182, 81, 494, 665), (665, 494, 168, 497), (491, 665, 497, 165), (51, 272, 666, 265), (272, 71, 493, 666), (666, 493, 167, 498), (265, 666, 498, 163), (1, 172, 667, 181), (172, 54, 492, 667), (667, 492, 166, 499), (181, 667, 499, 161), (0, 180, 668, 490), (180, 4, 179, 668), (668, 179, 160, 500), (490, 668, 500, 164), (5, 171, 669, 489), (171, 1, 181, 669), (669, 181, 161, 501), (489, 669, 501, 163), (81, 327, 670, 494), (327, 0, 490, 670), (670, 490, 164, 502), (494, 670, 502, 168), (54, 274, 671, 492), (274, 8, 491, 671), (671, 491, 165, 503), (492, 671, 503, 166), (71, 291, 672, 493), (291, 50, 488, 672), (672, 488, 162, 504), (493, 672, 504, 167), (97, 343, 673, 495), (343, 48, 486, 673), (673, 486, 160, 505), (495, 673, 505, 169)])
_uv = me_cube.uv_layers.new(name='UVMap')
_uv.uv.foreach_set('vector', [0.6563, 0.7343, 0.7539, 0.7343, 0.7533, 0.7421, 0.6536, 0.743, 0.7539, 0.7343, 0.875, 0.7343, 0.875, 0.7421, 0.7533, 0.7421, 0.7533, 0.7421, 0.875, 0.7421, 0.875, 0.75, 0.75, 0.75, 0.6536, 0.743, 0.7533, 0.7421, 0.75, 0.75, 0.625, 0.75, 0.5625, 0.789, 0.5944, 0.7858, 0.5938, 0.8791, 0.5625, 0.8799, 0.5944, 0.7858, 0.625, 0.75, 0.625, 0.875, 0.5938, 0.8791, 0.5938, 0.8791, 0.625, 0.875, 0.625, 1.0, 0.5938, 1.0, 0.5625, 0.8799, 0.5938, 0.8791, 0.5938, 1.0, 0.5625, 1.0, 0.5625, 0.2345, 0.5938, 0.2345, 0.5938, 0.2463, 0.5625, 0.2471, 0.5938, 0.2345, 0.625, 0.2345, 0.625, 0.2422, 0.5938, 0.2463, 0.5938, 0.2463, 0.625, 0.2422, 0.625, 0.25, 0.5938, 0.2858, 0.5625, 0.2471, 0.5938, 0.2463, 0.5938, 0.2858, 0.5625, 0.2891, 0.125, 0.7343, 0.2461, 0.7343, 0.2467, 0.7421, 0.125, 0.7421, 0.2461, 0.7343, 0.3438, 0.7343, 0.3464, 0.743, 0.2467, 0.7421, 0.2467, 0.7421, 0.3464, 0.743, 0.375, 0.75, 0.25, 0.75, 0.125, 0.7421, 0.2467, 0.7421, 0.25, 0.75, 0.125, 0.75, 0.5625, 0.7343, 0.5977, 0.7343, 0.597, 0.7462, 0.5625, 0.747, 0.5977, 0.7343, 0.6563, 0.7343, 0.6536, 0.743, 0.597, 0.7462, 0.597, 0.7462, 0.6536, 0.743, 0.625, 0.75, 0.5944, 0.7858, 0.5625, 0.747, 0.597, 0.7462, 0.5944, 0.7858, 0.5625, 0.789, 0.5625, 0.2891, 0.5938, 0.2858, 0.5938, 0.375, 0.5625, 0.375, 0.5938, 0.2858, 0.625, 0.25, 0.625, 0.375, 0.5938, 0.375, 0.5938, 0.375, 0.625, 0.375, 0.625, 0.5, 0.5944, 0.4642, 0.5625, 0.375, 0.5938, 0.375, 0.5944, 0.4642, 0.5625, 0.4609, 0.4375, 0.2891, 0.4688, 0.2891, 0.4688, 0.375, 0.4375, 0.375, 0.4688, 0.2891, 0.5, 0.2891, 0.5, 0.375, 0.4688, 0.375, 0.4688, 0.375, 0.5, 0.375, 0.5, 0.4609, 0.4688, 0.4609, 0.4375, 0.375, 0.4688, 0.375, 0.4688, 0.4609, 0.4375, 0.4609, 0.4375, 0.7343, 0.4688, 0.7343, 0.4688, 0.747, 0.4375, 0.747, 0.4688, 0.7343, 0.5, 0.7343, 0.5, 0.747, 0.4688, 0.747, 0.4688, 0.747, 0.5, 0.747, 0.5, 0.789, 0.4688, 0.789, 0.4375, 0.747, 0.4688, 0.747, 0.4688, 0.789, 0.4375, 0.789, 0.4375, 0.2345, 0.4688, 0.2345, 0.4688, 0.2471, 0.4375, 0.2471, 0.4688, 0.2345, 0.5, 0.2345, 0.5, 0.2471, 0.4688, 0.2471, 0.4688, 0.2471, 0.5, 0.2471, 0.5, 0.2891, 0.4688, 0.2891, 0.4375, 0.2471, 0.4688, 0.2471, 0.4688, 0.2891, 0.4375, 0.2891, 0.4375, 0.789, 0.4688, 0.789, 0.4688, 0.8799, 0.4375, 0.8799, 0.4688, 0.789, 0.5, 0.789, 0.5, 0.8799, 0.4688, 0.8799, 0.4688, 0.8799, 0.5, 0.8799, 0.5, 1.0, 0.4688, 1.0, 0.4375, 0.8799, 0.4688, 0.8799, 0.4688, 1.0, 0.4375, 1.0, 0.4375, 0.1099, 0.4688, 0.1099, 0.4688, 0.1178, 0.4375, 0.1178, 0.4688, 0.1099, 0.5, 0.1099, 0.5, 0.1178, 0.4688, 0.1178, 0.4688, 0.1178, 0.5, 0.1178, 0.5, 0.1256, 0.4688, 0.1256, 0.4375, 0.1178, 0.4688, 0.1178, 0.4688, 0.1256, 0.4375, 0.1256, 0.4375, 0.6088, 0.4688, 0.6088, 0.4688, 0.6166, 0.4375, 0.6166, 0.4688, 0.6088, 0.5, 0.6088, 0.5, 0.6166, 0.4688, 0.6166, 0.4688, 0.6166, 0.5, 0.6166, 0.5, 0.6244, 0.4688, 0.6244, 0.4375, 0.6166, 0.4688, 0.6166, 0.4688, 0.6244, 0.4375, 0.6244, 0.5625, 0.6088, 0.5977, 0.6088, 0.5977, 0.6166, 0.5625, 0.6166, 0.5977, 0.6088, 0.6563, 0.6088, 0.6563, 0.6166, 0.5977, 0.6166, 0.5977, 0.6166, 0.6563, 0.6166, 0.6563, 0.6244, 0.5977, 0.6244, 0.5625, 0.6166, 0.5977, 0.6166, 0.5977, 0.6244, 0.5625, 0.6244, 0.125, 0.6088, 0.2461, 0.6088, 0.2461, 0.6166, 0.125, 0.6166, 0.2461, 0.6088, 0.3438, 0.6088, 0.3438, 0.6166, 0.2461, 0.6166, 0.2461, 0.6166, 0.3438, 0.6166, 0.3438, 0.6244, 0.2461, 0.6244, 0.125, 0.6166, 0.2461, 0.6166, 0.2461, 0.6244, 0.125, 0.6244, 0.5625, 0.1099, 0.5938, 0.1099, 0.5938, 0.1178, 0.5625, 0.1178, 0.5938, 0.1099, 0.625, 0.1099, 0.625, 0.1178, 0.5938, 0.1178, 0.5938, 0.1178, 0.625, 0.1178, 0.625, 0.1256, 0.5938, 0.1256, 0.5625, 0.1178, 0.5938, 0.1178, 0.5938, 0.1256, 0.5625, 0.1256, 0.6563, 0.6088, 0.7539, 0.6088, 0.7539, 0.6166, 0.6563, 0.6166, 0.7539, 0.6088, 0.875, 0.6088, 0.875, 0.6166, 0.7539, 0.6166, 0.7539, 0.6166, 0.875, 0.6166, 0.875, 0.6244, 0.7539, 0.6244, 0.6563, 0.6166, 0.7539, 0.6166, 0.7539, 0.6244, 0.6563, 0.6244, 0.5625, 0.04711, 0.5938, 0.04711, 0.5938, 0.05496, 0.5625, 0.05496, 0.5938, 0.04711, 0.625, 0.04711, 0.625, 0.05496, 0.5938, 0.05496, 0.5938, 0.05496, 0.625, 0.05496, 0.625, 0.06281, 0.5938, 0.06281, 0.5625, 0.05496, 0.5938, 0.05496, 0.5938, 0.06281, 0.5625, 0.06281, 0.4375, 0.04711, 0.4688, 0.04711, 0.4688, 0.05496, 0.4375, 0.05496, 0.4688, 0.04711, 0.5, 0.04711, 0.5, 0.05496, 0.4688, 0.05496, 0.4688, 0.05496, 0.5, 0.05496, 0.5, 0.06281, 0.4688, 0.06281, 0.4375, 0.05496, 0.4688, 0.05496, 0.4688, 0.06281, 0.4375, 0.06281, 0.4375, 0.6715, 0.4688, 0.6715, 0.4688, 0.6793, 0.4375, 0.6793, 0.4688, 0.6715, 0.5, 0.6715, 0.5, 0.6793, 0.4688, 0.6793, 0.4688, 0.6793, 0.5, 0.6793, 0.5, 0.6872, 0.4688, 0.6872, 0.4375, 0.6793, 0.4688, 0.6793, 0.4688, 0.6872, 0.4375, 0.6872, 0.5625, 0.6715, 0.5977, 0.6715, 0.5977, 0.6793, 0.5625, 0.6793, 0.5977, 0.6715, 0.6562, 0.6715, 0.6562, 0.6793, 0.5977, 0.6793, 0.5977, 0.6793, 0.6562, 0.6793, 0.6562, 0.6872, 0.5977, 0.6872, 0.5625, 0.6793, 0.5977, 0.6793, 0.5977, 0.6872, 0.5625, 0.6872, 0.125, 0.6715, 0.2461, 0.6715, 0.2461, 0.6793, 0.125, 0.6793, 0.2461, 0.6715, 0.3438, 0.6715, 0.3438, 0.6793, 0.2461, 0.6793, 0.2461, 0.6793, 0.3438, 0.6793, 0.3438, 0.6872, 0.2461, 0.6872, 0.125, 0.6793, 0.2461, 0.6793, 0.2461, 0.6872, 0.125, 0.6872, 0.6562, 0.6715, 0.7539, 0.6715, 0.7539, 0.6793, 0.6562, 0.6793, 0.7539, 0.6715, 0.875, 0.6715, 0.875, 0.6793, 0.7539, 0.6793, 0.7539, 0.6793, 0.875, 0.6793, 0.875, 0.6872, 0.7539, 0.6872, 0.6562, 0.6793, 0.7539, 0.6793, 0.7539, 0.6872, 0.6562, 0.6872, 0.4375, 0.0157, 0.4688, 0.0157, 0.4688, 0.02355, 0.4375, 0.02355, 0.4688, 0.0157, 0.5, 0.0157, 0.5, 0.02355, 0.4688, 0.02355, 0.4688, 0.02355, 0.5, 0.02355, 0.5, 0.03141, 0.4688, 0.03141, 0.4375, 0.02355, 0.4688, 0.02355, 0.4688, 0.03141, 0.4375, 0.03141, 0.5625, 0.0157, 0.5938, 0.0157, 0.5938, 0.02355, 0.5625, 0.02355, 0.5938, 0.0157, 0.625, 0.0157, 0.625, 0.02355, 0.5938, 0.02355, 0.5938, 0.02355, 0.625, 0.02355, 0.625, 0.03141, 0.5938, 0.03141, 0.5625, 0.02355, 0.5938, 0.02355, 0.5938, 0.03141, 0.5625, 0.03141, 0.4375, 0.7029, 0.4688, 0.7029, 0.4688, 0.7107, 0.4375, 0.7107, 0.4688, 0.7029, 0.5, 0.7029, 0.5, 0.7107, 0.4688, 0.7107, 0.4688, 0.7107, 0.5, 0.7107, 0.5, 0.7186, 0.4688, 0.7186, 0.4375, 0.7107, 0.4688, 0.7107, 0.4688, 0.7186, 0.4375, 0.7186, 0.5625, 0.7029, 0.5977, 0.7029, 0.5977, 0.7107, 0.5625, 0.7107, 0.5977, 0.7029, 0.6562, 0.7029, 0.6562, 0.7107, 0.5977, 0.7107, 0.5977, 0.7107, 0.6562, 0.7107, 0.6562, 0.7186, 0.5977, 0.7186, 0.5625, 0.7107, 0.5977, 0.7107, 0.5977, 0.7186, 0.5625, 0.7186, 0.125, 0.7029, 0.2461, 0.7029, 0.2461, 0.7107, 0.125, 0.7107, 0.2461, 0.7029, 0.3438, 0.7029, 0.3438, 0.7107, 0.2461, 0.7107, 0.2461, 0.7107, 0.3438, 0.7107, 0.3438, 0.7186, 0.2461, 0.7186, 0.125, 0.7107, 0.2461, 0.7107, 0.2461, 0.7186, 0.125, 0.7186, 0.6562, 0.7029, 0.7539, 0.7029, 0.7539, 0.7107, 0.6562, 0.7107, 0.7539, 0.7029, 0.875, 0.7029, 0.875, 0.7107, 0.7539, 0.7107, 0.7539, 0.7107, 0.875, 0.7107, 0.875, 0.7186, 0.7539, 0.7186, 0.6562, 0.7107, 0.7539, 0.7107, 0.7539, 0.7186, 0.6562, 0.7186, 0.6563, 0.6401, 0.7539, 0.6401, 0.7539, 0.6479, 0.6563, 0.6479, 0.7539, 0.6401, 0.875, 0.6401, 0.875, 0.6479, 0.7539, 0.6479, 0.7539, 0.6479, 0.875, 0.6479, 0.875, 0.6558, 0.7539, 0.6558, 0.6563, 0.6479, 0.7539, 0.6479, 0.7539, 0.6558, 0.6563, 0.6558, 0.125, 0.6401, 0.2461, 0.6401, 0.2461, 0.6479, 0.125, 0.6479, 0.2461, 0.6401, 0.3438, 0.6401, 0.3438, 0.6479, 0.2461, 0.6479, 0.2461, 0.6479, 0.3438, 0.6479, 0.3438, 0.6558, 0.2461, 0.6558, 0.125, 0.6479, 0.2461, 0.6479, 0.2461, 0.6558, 0.125, 0.6558, 0.5625, 0.6401, 0.5977, 0.6401, 0.5977, 0.6479, 0.5625, 0.6479, 0.5977, 0.6401, 0.6563, 0.6401, 0.6563, 0.6479, 0.5977, 0.6479, 0.5977, 0.6479, 0.6563, 0.6479, 0.6563, 0.6558, 0.5977, 0.6558, 0.5625, 0.6479, 0.5977, 0.6479, 0.5977, 0.6558, 0.5625, 0.6558, 0.4375, 0.6401, 0.4688, 0.6401, 0.4688, 0.6479, 0.4375, 0.6479, 0.4688, 0.6401, 0.5, 0.6401, 0.5, 0.6479, 0.4688, 0.6479, 0.4688, 0.6479, 0.5, 0.6479, 0.5, 0.6558, 0.4688, 0.6558, 0.4375, 0.6479, 0.4688, 0.6479, 0.4688, 0.6558, 0.4375, 0.6558, 0.5625, 0.07852, 0.5938, 0.07852, 0.5938, 0.08637, 0.5625, 0.08637, 0.5938, 0.07852, 0.625, 0.07852, 0.625, 0.08637, 0.5938, 0.08637, 0.5938, 0.08637, 0.625, 0.08637, 0.625, 0.09422, 0.5938, 0.09422, 0.5625, 0.08637, 0.5938, 0.08637, 0.5938, 0.09422, 0.5625, 0.09422, 0.4375, 0.07852, 0.4688, 0.07852, 0.4688, 0.08637, 0.4375, 0.08637, 0.4688, 0.07852, 0.5, 0.07852, 0.5, 0.08637, 0.4688, 0.08637, 0.4688, 0.08637, 0.5, 0.08637, 0.5, 0.09422, 0.4688, 0.09422, 0.4375, 0.08637, 0.4688, 0.08637, 0.4688, 0.09422, 0.4375, 0.09422, 0.6563, 0.5466, 0.7539, 0.5466, 0.7539, 0.5544, 0.6563, 0.5544, 0.7539, 0.5466, 0.875, 0.5466, 0.875, 0.5544, 0.7539, 0.5544, 0.7539, 0.5544, 0.875, 0.5544, 0.875, 0.5622, 0.7539, 0.5622, 0.6563, 0.5544, 0.7539, 0.5544, 0.7539, 0.5622, 0.6563, 0.5622, 0.125, 0.5466, 0.2461, 0.5466, 0.2461, 0.5544, 0.125, 0.5544, 0.2461, 0.5466, 0.3438, 0.5466, 0.3438, 0.5544, 0.2461, 0.5544, 0.2461, 0.5544, 0.3438, 0.5544, 0.3438, 0.5622, 0.2461, 0.5622, 0.125, 0.5544, 0.2461, 0.5544, 0.2461, 0.5622, 0.125, 0.5622, 0.5625, 0.5466, 0.5977, 0.5466, 0.5977, 0.5544, 0.5625, 0.5544, 0.5977, 0.5466, 0.6563, 0.5466, 0.6563, 0.5544, 0.5977, 0.5544, 0.5977, 0.5544, 0.6563, 0.5544, 0.6563, 0.5622, 0.5977, 0.5622, 0.5625, 0.5544, 0.5977, 0.5544, 0.5977, 0.5622, 0.5625, 0.5622, 0.4375, 0.5466, 0.4688, 0.5466, 0.4688, 0.5544, 0.4375, 0.5544, 0.4688, 0.5466, 0.5, 0.5466, 0.5, 0.5544, 0.4688, 0.5544, 0.4688, 0.5544, 0.5, 0.5544, 0.5, 0.5622, 0.4688, 0.5622, 0.4375, 0.5544, 0.4688, 0.5544, 0.4688, 0.5622, 0.4375, 0.5622, 0.4375, 0.1723, 0.4688, 0.1723, 0.4688, 0.18, 0.4375, 0.18, 0.4688, 0.1723, 0.5, 0.1723, 0.5, 0.18, 0.4688, 0.18, 0.4688, 0.18, 0.5, 0.18, 0.5, 0.1878, 0.4688, 0.1878, 0.4375, 0.18, 0.4688, 0.18, 0.4688, 0.1878, 0.4375, 0.1878, 0.5625, 0.1723, 0.5938, 0.1723, 0.5938, 0.18, 0.5625, 0.18, 0.5938, 0.1723, 0.625, 0.1723, 0.625, 0.18, 0.5938, 0.18, 0.5938, 0.18, 0.625, 0.18, 0.625, 0.1878, 0.5938, 0.1878, 0.5625, 0.18, 0.5938, 0.18, 0.5938, 0.1878, 0.5625, 0.1878, 0.5625, 0.1412, 0.5938, 0.1412, 0.5938, 0.1489, 0.5625, 0.1489, 0.5938, 0.1412, 0.625, 0.1412, 0.625, 0.1489, 0.5938, 0.1489, 0.5938, 0.1489, 0.625, 0.1489, 0.625, 0.1567, 0.5938, 0.1567, 0.5625, 0.1489, 0.5938, 0.1489, 0.5938, 0.1567, 0.5625, 0.1567, 0.4375, 0.1412, 0.4688, 0.1412, 0.4688, 0.1489, 0.4375, 0.1489, 0.4688, 0.1412, 0.5, 0.1412, 0.5, 0.1489, 0.4688, 0.1489, 0.4688, 0.1489, 0.5, 0.1489, 0.5, 0.1567, 0.4688, 0.1567, 0.4375, 0.1489, 0.4688, 0.1489, 0.4688, 0.1567, 0.4375, 0.1567, 0.6563, 0.5777, 0.7539, 0.5777, 0.7539, 0.5855, 0.6563, 0.5855, 0.7539, 0.5777, 0.875, 0.5777, 0.875, 0.5855, 0.7539, 0.5855, 0.7539, 0.5855, 0.875, 0.5855, 0.875, 0.5933, 0.7539, 0.5933, 0.6563, 0.5855, 0.7539, 0.5855, 0.7539, 0.5933, 0.6563, 0.5933, 0.125, 0.5777, 0.2461, 0.5777, 0.2461, 0.5855, 0.125, 0.5855, 0.2461, 0.5777, 0.3438, 0.5777, 0.3438, 0.5855, 0.2461, 0.5855, 0.2461, 0.5855, 0.3438, 0.5855, 0.3438, 0.5933, 0.2461, 0.5933, 0.125, 0.5855, 0.2461, 0.5855, 0.2461, 0.5933, 0.125, 0.5933, 0.5625, 0.5777, 0.5977, 0.5777, 0.5977, 0.5855, 0.5625, 0.5855, 0.5977, 0.5777, 0.6563, 0.5777, 0.6563, 0.5855, 0.5977, 0.5855, 0.5977, 0.5855, 0.6563, 0.5855, 0.6563, 0.5933, 0.5977, 0.5933, 0.5625, 0.5855, 0.5977, 0.5855, 0.5977, 0.5933, 0.5625, 0.5933, 0.4375, 0.5777, 0.4688, 0.5777, 0.4688, 0.5855, 0.4375, 0.5855, 0.4688, 0.5777, 0.5, 0.5777, 0.5, 0.5855, 0.4688, 0.5855, 0.4688, 0.5855, 0.5, 0.5855, 0.5, 0.5933, 0.4688, 0.5933, 0.4375, 0.5855, 0.4688, 0.5855, 0.4688, 0.5933, 0.4375, 0.5933, 0.4375, 0.5155, 0.4688, 0.5155, 0.4688, 0.5233, 0.4375, 0.5233, 0.4688, 0.5155, 0.5, 0.5155, 0.5, 0.5233, 0.4688, 0.5233, 0.4688, 0.5233, 0.5, 0.5233, 0.5, 0.5311, 0.4688, 0.5311, 0.4375, 0.5233, 0.4688, 0.5233, 0.4688, 0.5311, 0.4375, 0.5311, 0.5625, 0.5155, 0.5977, 0.5155, 0.5977, 0.5233, 0.5625, 0.5233, 0.5977, 0.5155, 0.6562, 0.5155, 0.6562, 0.5233, 0.5977, 0.5233, 0.5977, 0.5233, 0.6562, 0.5233, 0.6562, 0.5311, 0.5977, 0.5311, 0.5625, 0.5233, 0.5977, 0.5233, 0.5977, 0.5311, 0.5625, 0.5311, 0.125, 0.5155, 0.2461, 0.5155, 0.2461, 0.5233, 0.125, 0.5233, 0.2461, 0.5155, 0.3438, 0.5155, 0.3438, 0.5233, 0.2461, 0.5233, 0.2461, 0.5233, 0.3438, 0.5233, 0.3438, 0.5311, 0.2461, 0.5311, 0.125, 0.5233, 0.2461, 0.5233, 0.2461, 0.5311, 0.125, 0.5311, 0.6562, 0.5155, 0.7539, 0.5155, 0.7539, 0.5233, 0.6562, 0.5233, 0.7539, 0.5155, 0.875, 0.5155, 0.875, 0.5233, 0.7539, 0.5233, 0.7539, 0.5233, 0.875, 0.5233, 0.875, 0.5311, 0.7539, 0.5311, 0.6562, 0.5233, 0.7539, 0.5233, 0.7539, 0.5311, 0.6562, 0.5311, 0.4375, 0.2034, 0.4688, 0.2034, 0.4688, 0.2111, 0.4375, 0.2111, 0.4688, 0.2034, 0.5, 0.2034, 0.5, 0.2111, 0.4688, 0.2111, 0.4688, 0.2111, 0.5, 0.2111, 0.5, 0.2189, 0.4688, 0.2189, 0.4375, 0.2111, 0.4688, 0.2111, 0.4688, 0.2189, 0.4375, 0.2189, 0.5625, 0.2034, 0.5938, 0.2034, 0.5938, 0.2111, 0.5625, 0.2111, 0.5938, 0.2034, 0.625, 0.2034, 0.625, 0.2111, 0.5938, 0.2111, 0.5938, 0.2111, 0.625, 0.2111, 0.625, 0.2189, 0.5938, 0.2189, 0.5625, 0.2111, 0.5938, 0.2111, 0.5938, 0.2189, 0.5625, 0.2189, 0.375, 0.2034, 0.4063, 0.2034, 0.4063, 0.2111, 0.375, 0.2111, 0.4063, 0.2034, 0.4375, 0.2034, 0.4375, 0.2111, 0.4063, 0.2111, 0.4063, 0.2111, 0.4375, 0.2111, 0.4375, 0.2189, 0.4063, 0.2189, 0.375, 0.2111, 0.4063, 0.2111, 0.4063, 0.2189, 0.375, 0.2189, 0.3438, 0.5155, 0.4023, 0.5155, 0.4023, 0.5233, 0.3438, 0.5233, 0.4023, 0.5155, 0.4375, 0.5155, 0.4375, 0.5233, 0.4023, 0.5233, 0.4023, 0.5233, 0.4375, 0.5233, 0.4375, 0.5311, 0.4023, 0.5311, 0.3438, 0.5233, 0.4023, 0.5233, 0.4023, 0.5311, 0.3438, 0.5311, 0.3438, 0.5777, 0.4023, 0.5777, 0.4023, 0.5855, 0.3438, 0.5855, 0.4023, 0.5777, 0.4375, 0.5777, 0.4375, 0.5855, 0.4023, 0.5855, 0.4023, 0.5855, 0.4375, 0.5855, 0.4375, 0.5933, 0.4023, 0.5933, 0.3438, 0.5855, 0.4023, 0.5855, 0.4023, 0.5933, 0.3438, 0.5933, 0.375, 0.1412, 0.4063, 0.1412, 0.4063, 0.1489, 0.375, 0.1489, 0.4063, 0.1412, 0.4375, 0.1412, 0.4375, 0.1489, 0.4063, 0.1489, 0.4063, 0.1489, 0.4375, 0.1489, 0.4375, 0.1567, 0.4063, 0.1567, 0.375, 0.1489, 0.4063, 0.1489, 0.4063, 0.1567, 0.375, 0.1567, 0.375, 0.1723, 0.4063, 0.1723, 0.4063, 0.18, 0.375, 0.18, 0.4063, 0.1723, 0.4375, 0.1723, 0.4375, 0.18, 0.4063, 0.18, 0.4063, 0.18, 0.4375, 0.18, 0.4375, 0.1878, 0.4063, 0.1878, 0.375, 0.18, 0.4063, 0.18, 0.4063, 0.1878, 0.375, 0.1878, 0.3438, 0.5466, 0.4023, 0.5466, 0.4023, 0.5544, 0.3438, 0.5544, 0.4023, 0.5466, 0.4375, 0.5466, 0.4375, 0.5544, 0.4023, 0.5544, 0.4023, 0.5544, 0.4375, 0.5544, 0.4375, 0.5622, 0.4023, 0.5622, 0.3438, 0.5544, 0.4023, 0.5544, 0.4023, 0.5622, 0.3438, 0.5622, 0.375, 0.07852, 0.4063, 0.07852, 0.4063, 0.08637, 0.375, 0.08637, 0.4063, 0.07852, 0.4375, 0.07852, 0.4375, 0.08637, 0.4063, 0.08637, 0.4063, 0.08637, 0.4375, 0.08637, 0.4375, 0.09422, 0.4063, 0.09422, 0.375, 0.08637, 0.4063, 0.08637, 0.4063, 0.09422, 0.375, 0.09422, 0.3438, 0.6401, 0.4023, 0.6401, 0.4023, 0.6479, 0.3438, 0.6479, 0.4023, 0.6401, 0.4375, 0.6401, 0.4375, 0.6479, 0.4023, 0.6479, 0.4023, 0.6479, 0.4375, 0.6479, 0.4375, 0.6558, 0.4023, 0.6558, 0.3438, 0.6479, 0.4023, 0.6479, 0.4023, 0.6558, 0.3438, 0.6558, 0.3438, 0.7029, 0.4023, 0.7029, 0.4023, 0.7107, 0.3438, 0.7107, 0.4023, 0.7029, 0.4375, 0.7029, 0.4375, 0.7107, 0.4023, 0.7107, 0.4023, 0.7107, 0.4375, 0.7107, 0.4375, 0.7186, 0.4023, 0.7186, 0.3438, 0.7107, 0.4023, 0.7107, 0.4023, 0.7186, 0.3438, 0.7186, 0.375, 0.0157, 0.4063, 0.0157, 0.4063, 0.02355, 0.375, 0.02355, 0.4063, 0.0157, 0.4375, 0.0157, 0.4375, 0.02355, 0.4063, 0.02355, 0.4063, 0.02355, 0.4375, 0.02355, 0.4375, 0.03141, 0.4063, 0.03141, 0.375, 0.02355, 0.4063, 0.02355, 0.4063, 0.03141, 0.375, 0.03141, 0.3438, 0.6715, 0.4023, 0.6715, 0.4023, 0.6793, 0.3438, 0.6793, 0.4023, 0.6715, 0.4375, 0.6715, 0.4375, 0.6793, 0.4023, 0.6793, 0.4023, 0.6793, 0.4375, 0.6793, 0.4375, 0.6872, 0.4023, 0.6872, 0.3438, 0.6793, 0.4023, 0.6793, 0.4023, 0.6872, 0.3438, 0.6872, 0.375, 0.04711, 0.4063, 0.04711, 0.4063, 0.05496, 0.375, 0.05496, 0.4063, 0.04711, 0.4375, 0.04711, 0.4375, 0.05496, 0.4063, 0.05496, 0.4063, 0.05496, 0.4375, 0.05496, 0.4375, 0.06281, 0.4063, 0.06281, 0.375, 0.05496, 0.4063, 0.05496, 0.4063, 0.06281, 0.375, 0.06281, 0.3438, 0.6088, 0.4023, 0.6088, 0.4023, 0.6166, 0.3438, 0.6166, 0.4023, 0.6088, 0.4375, 0.6088, 0.4375, 0.6166, 0.4023, 0.6166, 0.4023, 0.6166, 0.4375, 0.6166, 0.4375, 0.6244, 0.4023, 0.6244, 0.3438, 0.6166, 0.4023, 0.6166, 0.4023, 0.6244, 0.3438, 0.6244, 0.375, 0.1099, 0.4063, 0.1099, 0.4063, 0.1178, 0.375, 0.1178, 0.4063, 0.1099, 0.4375, 0.1099, 0.4375, 0.1178, 0.4063, 0.1178, 0.4063, 0.1178, 0.4375, 0.1178, 0.4375, 0.1256, 0.4063, 0.1256, 0.375, 0.1178, 0.4063, 0.1178, 0.4063, 0.1256, 0.375, 0.1256, 0.375, 0.75, 0.4056, 0.7858, 0.4063, 0.8791, 0.375, 0.875, 0.4056, 0.7858, 0.4375, 0.789, 0.4375, 0.8799, 0.4063, 0.8791, 0.4063, 0.8791, 0.4375, 0.8799, 0.4375, 1.0, 0.4063, 1.0, 0.375, 0.875, 0.4063, 0.8791, 0.4063, 1.0, 0.375, 1.0, 0.375, 0.2345, 0.4063, 0.2345, 0.4063, 0.2463, 0.375, 0.2422, 0.4063, 0.2345, 0.4375, 0.2345, 0.4375, 0.2471, 0.4063, 0.2463, 0.4063, 0.2463, 0.4375, 0.2471, 0.4375, 0.2891, 0.4063, 0.2858, 0.375, 0.2422, 0.4063, 0.2463, 0.4063, 0.2858, 0.375, 0.25, 0.3438, 0.7343, 0.4023, 0.7343, 0.403, 0.7462, 0.3464, 0.743, 0.4023, 0.7343, 0.4375, 0.7343, 0.4375, 0.747, 0.403, 0.7462, 0.403, 0.7462, 0.4375, 0.747, 0.4375, 0.789, 0.4056, 0.7858, 0.3464, 0.743, 0.403, 0.7462, 0.4056, 0.7858, 0.375, 0.75, 0.375, 0.25, 0.4063, 0.2858, 0.4063, 0.375, 0.375, 0.375, 0.4063, 0.2858, 0.4375, 0.2891, 0.4375, 0.375, 0.4063, 0.375, 0.4063, 0.375, 0.4375, 0.375, 0.4375, 0.4609, 0.4056, 0.4642, 0.375, 0.375, 0.4063, 0.375, 0.4056, 0.4642, 0.375, 0.5, 0.3438, 0.5311, 0.4023, 0.5311, 0.4023, 0.5389, 0.3438, 0.5389, 0.4023, 0.5311, 0.4375, 0.5311, 0.4375, 0.5389, 0.4023, 0.5389, 0.4023, 0.5389, 0.4375, 0.5389, 0.4375, 0.5466, 0.4023, 0.5466, 0.3438, 0.5389, 0.4023, 0.5389, 0.4023, 0.5466, 0.3438, 0.5466, 0.375, 0.1878, 0.4063, 0.1878, 0.4063, 0.1956, 0.375, 0.1956, 0.4063, 0.1878, 0.4375, 0.1878, 0.4375, 0.1956, 0.4063, 0.1956, 0.4063, 0.1956, 0.4375, 0.1956, 0.4375, 0.2034, 0.4063, 0.2034, 0.375, 0.1956, 0.4063, 0.1956, 0.4063, 0.2034, 0.375, 0.2034, 0.5625, 0.1878, 0.5938, 0.1878, 0.5938, 0.1956, 0.5625, 0.1956, 0.5938, 0.1878, 0.625, 0.1878, 0.625, 0.1956, 0.5938, 0.1956, 0.5938, 0.1956, 0.625, 0.1956, 0.625, 0.2034, 0.5938, 0.2034, 0.5625, 0.1956, 0.5938, 0.1956, 0.5938, 0.2034, 0.5625, 0.2034, 0.4375, 0.1878, 0.4688, 0.1878, 0.4688, 0.1956, 0.4375, 0.1956, 0.4688, 0.1878, 0.5, 0.1878, 0.5, 0.1956, 0.4688, 0.1956, 0.4688, 0.1956, 0.5, 0.1956, 0.5, 0.2034, 0.4688, 0.2034, 0.4375, 0.1956, 0.4688, 0.1956, 0.4688, 0.2034, 0.4375, 0.2034, 0.4375, 0.5311, 0.4688, 0.5311, 0.4688, 0.5389, 0.4375, 0.5389, 0.4688, 0.5311, 0.5, 0.5311, 0.5, 0.5389, 0.4688, 0.5389, 0.4688, 0.5389, 0.5, 0.5389, 0.5, 0.5466, 0.4688, 0.5466, 0.4375, 0.5389, 0.4688, 0.5389, 0.4688, 0.5466, 0.4375, 0.5466, 0.5625, 0.5311, 0.5977, 0.5311, 0.5977, 0.5389, 0.5625, 0.5389, 0.5977, 0.5311, 0.6562, 0.5311, 0.6562, 0.5389, 0.5977, 0.5389, 0.5977, 0.5389, 0.6562, 0.5389, 0.6563, 0.5466, 0.5977, 0.5466, 0.5625, 0.5389, 0.5977, 0.5389, 0.5977, 0.5466, 0.5625, 0.5466, 0.125, 0.5311, 0.2461, 0.5311, 0.2461, 0.5389, 0.125, 0.5389, 0.2461, 0.5311, 0.3438, 0.5311, 0.3438, 0.5389, 0.2461, 0.5389, 0.2461, 0.5389, 0.3438, 0.5389, 0.3438, 0.5466, 0.2461, 0.5466, 0.125, 0.5389, 0.2461, 0.5389, 0.2461, 0.5466, 0.125, 0.5466, 0.6562, 0.5311, 0.7539, 0.5311, 0.7539, 0.5389, 0.6562, 0.5389, 0.7539, 0.5311, 0.875, 0.5311, 0.875, 0.5389, 0.7539, 0.5389, 0.7539, 0.5389, 0.875, 0.5389, 0.875, 0.5466, 0.7539, 0.5466, 0.6562, 0.5389, 0.7539, 0.5389, 0.7539, 0.5466, 0.6563, 0.5466, 0.5, 0.5311, 0.5312, 0.5311, 0.5313, 0.5389, 0.5, 0.5389, 0.5312, 0.5311, 0.5625, 0.5311, 0.5625, 0.5389, 0.5313, 0.5389, 0.5313, 0.5389, 0.5625, 0.5389, 0.5625, 0.5466, 0.5312, 0.5466, 0.5, 0.5389, 0.5313, 0.5389, 0.5312, 0.5466, 0.5, 0.5466, 0.5, 0.1878, 0.5312, 0.1878, 0.5313, 0.1956, 0.5, 0.1956, 0.5312, 0.1878, 0.5625, 0.1878, 0.5625, 0.1956, 0.5313, 0.1956, 0.5313, 0.1956, 0.5625, 0.1956, 0.5625, 0.2034, 0.5312, 0.2034, 0.5, 0.1956, 0.5313, 0.1956, 0.5312, 0.2034, 0.5, 0.2034, 0.5, 0.2034, 0.5312, 0.2034, 0.5313, 0.2111, 0.5, 0.2111, 0.5312, 0.2034, 0.5625, 0.2034, 0.5625, 0.2111, 0.5313, 0.2111, 0.5313, 0.2111, 0.5625, 0.2111, 0.5625, 0.2189, 0.5312, 0.2189, 0.5, 0.2111, 0.5313, 0.2111, 0.5312, 0.2189, 0.5, 0.2189, 0.5, 0.5155, 0.5312, 0.5155, 0.5313, 0.5233, 0.5, 0.5233, 0.5312, 0.5155, 0.5625, 0.5155, 0.5625, 0.5233, 0.5313, 0.5233, 0.5313, 0.5233, 0.5625, 0.5233, 0.5625, 0.5311, 0.5312, 0.5311, 0.5, 0.5233, 0.5313, 0.5233, 0.5312, 0.5311, 0.5, 0.5311, 0.5, 0.5777, 0.5312, 0.5777, 0.5313, 0.5855, 0.5, 0.5855, 0.5312, 0.5777, 0.5625, 0.5777, 0.5625, 0.5855, 0.5313, 0.5855, 0.5313, 0.5855, 0.5625, 0.5855, 0.5625, 0.5933, 0.5312, 0.5933, 0.5, 0.5855, 0.5313, 0.5855, 0.5312, 0.5933, 0.5, 0.5933, 0.5, 0.1412, 0.5312, 0.1412, 0.5313, 0.1489, 0.5, 0.1489, 0.5312, 0.1412, 0.5625, 0.1412, 0.5625, 0.1489, 0.5313, 0.1489, 0.5313, 0.1489, 0.5625, 0.1489, 0.5625, 0.1567, 0.5312, 0.1567, 0.5, 0.1489, 0.5313, 0.1489, 0.5312, 0.1567, 0.5, 0.1567, 0.5, 0.1723, 0.5312, 0.1723, 0.5313, 0.18, 0.5, 0.18, 0.5312, 0.1723, 0.5625, 0.1723, 0.5625, 0.18, 0.5313, 0.18, 0.5313, 0.18, 0.5625, 0.18, 0.5625, 0.1878, 0.5312, 0.1878, 0.5, 0.18, 0.5313, 0.18, 0.5312, 0.1878, 0.5, 0.1878, 0.5, 0.5466, 0.5312, 0.5466, 0.5313, 0.5544, 0.5, 0.5544, 0.5312, 0.5466, 0.5625, 0.5466, 0.5625, 0.5544, 0.5313, 0.5544, 0.5313, 0.5544, 0.5625, 0.5544, 0.5625, 0.5622, 0.5312, 0.5622, 0.5, 0.5544, 0.5313, 0.5544, 0.5312, 0.5622, 0.5, 0.5622, 0.5, 0.07852, 0.5312, 0.07852, 0.5313, 0.08637, 0.5, 0.08637, 0.5312, 0.07852, 0.5625, 0.07852, 0.5625, 0.08637, 0.5313, 0.08637, 0.5313, 0.08637, 0.5625, 0.08637, 0.5625, 0.09422, 0.5312, 0.09422, 0.5, 0.08637, 0.5313, 0.08637, 0.5312, 0.09422, 0.5, 0.09422, 0.5, 0.6401, 0.5312, 0.6401, 0.5313, 0.6479, 0.5, 0.6479, 0.5312, 0.6401, 0.5625, 0.6401, 0.5625, 0.6479, 0.5313, 0.6479, 0.5313, 0.6479, 0.5625, 0.6479, 0.5625, 0.6558, 0.5312, 0.6558, 0.5, 0.6479, 0.5313, 0.6479, 0.5312, 0.6558, 0.5, 0.6558, 0.5, 0.7029, 0.5312, 0.7029, 0.5313, 0.7107, 0.5, 0.7107, 0.5312, 0.7029, 0.5625, 0.7029, 0.5625, 0.7107, 0.5313, 0.7107, 0.5313, 0.7107, 0.5625, 0.7107, 0.5625, 0.7186, 0.5312, 0.7186, 0.5, 0.7107, 0.5313, 0.7107, 0.5312, 0.7186, 0.5, 0.7186, 0.5, 0.0157, 0.5312, 0.0157, 0.5313, 0.02355, 0.5, 0.02355, 0.5312, 0.0157, 0.5625, 0.0157, 0.5625, 0.02355, 0.5313, 0.02355, 0.5313, 0.02355, 0.5625, 0.02355, 0.5625, 0.03141, 0.5312, 0.03141, 0.5, 0.02355, 0.5313, 0.02355, 0.5312, 0.03141, 0.5, 0.03141, 0.5, 0.6715, 0.5312, 0.6715, 0.5313, 0.6793, 0.5, 0.6793, 0.5312, 0.6715, 0.5625, 0.6715, 0.5625, 0.6793, 0.5313, 0.6793, 0.5313, 0.6793, 0.5625, 0.6793, 0.5625, 0.6872, 0.5312, 0.6872, 0.5, 0.6793, 0.5313, 0.6793, 0.5312, 0.6872, 0.5, 0.6872, 0.5, 0.04711, 0.5312, 0.04711, 0.5313, 0.05496, 0.5, 0.05496, 0.5312, 0.04711, 0.5625, 0.04711, 0.5625, 0.05496, 0.5313, 0.05496, 0.5313, 0.05496, 0.5625, 0.05496, 0.5625, 0.06281, 0.5312, 0.06281, 0.5, 0.05496, 0.5313, 0.05496, 0.5312, 0.06281, 0.5, 0.06281, 0.5, 0.1099, 0.5312, 0.1099, 0.5313, 0.1178, 0.5, 0.1178, 0.5312, 0.1099, 0.5625, 0.1099, 0.5625, 0.1178, 0.5313, 0.1178, 0.5313, 0.1178, 0.5625, 0.1178, 0.5625, 0.1256, 0.5312, 0.1256, 0.5, 0.1178, 0.5313, 0.1178, 0.5312, 0.1256, 0.5, 0.1256, 0.5, 0.6088, 0.5312, 0.6088, 0.5313, 0.6166, 0.5, 0.6166, 0.5312, 0.6088, 0.5625, 0.6088, 0.5625, 0.6166, 0.5313, 0.6166, 0.5313, 0.6166, 0.5625, 0.6166, 0.5625, 0.6244, 0.5312, 0.6244, 0.5, 0.6166, 0.5313, 0.6166, 0.5312, 0.6244, 0.5, 0.6244, 0.5, 0.2891, 0.5312, 0.2891, 0.5313, 0.375, 0.5, 0.375, 0.5312, 0.2891, 0.5625, 0.2891, 0.5625, 0.375, 0.5313, 0.375, 0.5313, 0.375, 0.5625, 0.375, 0.5625, 0.4609, 0.5312, 0.4609, 0.5, 0.375, 0.5313, 0.375, 0.5312, 0.4609, 0.5, 0.4609, 0.5, 0.7343, 0.5312, 0.7343, 0.5313, 0.747, 0.5, 0.747, 0.5312, 0.7343, 0.5625, 0.7343, 0.5625, 0.747, 0.5313, 0.747, 0.5313, 0.747, 0.5625, 0.747, 0.5625, 0.789, 0.5312, 0.789, 0.5, 0.747, 0.5313, 0.747, 0.5312, 0.789, 0.5, 0.789, 0.5, 0.2345, 0.5312, 0.2345, 0.5313, 0.2471, 0.5, 0.2471, 0.5312, 0.2345, 0.5625, 0.2345, 0.5625, 0.2471, 0.5313, 0.2471, 0.5313, 0.2471, 0.5625, 0.2471, 0.5625, 0.2891, 0.5312, 0.2891, 0.5, 0.2471, 0.5313, 0.2471, 0.5312, 0.2891, 0.5, 0.2891, 0.5, 0.789, 0.5312, 0.789, 0.5312, 0.8799, 0.5, 0.8799, 0.5312, 0.789, 0.5625, 0.789, 0.5625, 0.8799, 0.5312, 0.8799, 0.5312, 0.8799, 0.5625, 0.8799, 0.5625, 1.0, 0.5313, 1.0, 0.5, 0.8799, 0.5312, 0.8799, 0.5313, 1.0, 0.5, 1.0, 0.5, 0.1567, 0.5312, 0.1567, 0.5313, 0.1645, 0.5, 0.1645, 0.5312, 0.1567, 0.5625, 0.1567, 0.5625, 0.1645, 0.5313, 0.1645, 0.5313, 0.1645, 0.5625, 0.1645, 0.5625, 0.1723, 0.5312, 0.1723, 0.5, 0.1645, 0.5313, 0.1645, 0.5312, 0.1723, 0.5, 0.1723, 0.5, 0.5622, 0.5312, 0.5622, 0.5313, 0.57, 0.5, 0.57, 0.5312, 0.5622, 0.5625, 0.5622, 0.5625, 0.57, 0.5313, 0.57, 0.5313, 0.57, 0.5625, 0.57, 0.5625, 0.5777, 0.5312, 0.5777, 0.5, 0.57, 0.5313, 0.57, 0.5312, 0.5777, 0.5, 0.5777, 0.375, 0.1567, 0.4063, 0.1567, 0.4063, 0.1645, 0.375, 0.1645, 0.4063, 0.1567, 0.4375, 0.1567, 0.4375, 0.1645, 0.4063, 0.1645, 0.4063, 0.1645, 0.4375, 0.1645, 0.4375, 0.1723, 0.4063, 0.1723, 0.375, 0.1645, 0.4063, 0.1645, 0.4063, 0.1723, 0.375, 0.1723, 0.3438, 0.5622, 0.4023, 0.5622, 0.4023, 0.57, 0.3438, 0.57, 0.4023, 0.5622, 0.4375, 0.5622, 0.4375, 0.57, 0.4023, 0.57, 0.4023, 0.57, 0.4375, 0.57, 0.4375, 0.5777, 0.4023, 0.5777, 0.3438, 0.57, 0.4023, 0.57, 0.4023, 0.5777, 0.3438, 0.5777, 0.4375, 0.5622, 0.4688, 0.5622, 0.4688, 0.57, 0.4375, 0.57, 0.4688, 0.5622, 0.5, 0.5622, 0.5, 0.57, 0.4688, 0.57, 0.4688, 0.57, 0.5, 0.57, 0.5, 0.5777, 0.4688, 0.5777, 0.4375, 0.57, 0.4688, 0.57, 0.4688, 0.5777, 0.4375, 0.5777, 0.5625, 0.5622, 0.5977, 0.5622, 0.5977, 0.57, 0.5625, 0.57, 0.5977, 0.5622, 0.6563, 0.5622, 0.6562, 0.57, 0.5977, 0.57, 0.5977, 0.57, 0.6562, 0.57, 0.6563, 0.5777, 0.5977, 0.5777, 0.5625, 0.57, 0.5977, 0.57, 0.5977, 0.5777, 0.5625, 0.5777, 0.125, 0.5622, 0.2461, 0.5622, 0.2461, 0.57, 0.125, 0.57, 0.2461, 0.5622, 0.3438, 0.5622, 0.3438, 0.57, 0.2461, 0.57, 0.2461, 0.57, 0.3438, 0.57, 0.3438, 0.5777, 0.2461, 0.5777, 0.125, 0.57, 0.2461, 0.57, 0.2461, 0.5777, 0.125, 0.5777, 0.6563, 0.5622, 0.7539, 0.5622, 0.7539, 0.57, 0.6562, 0.57, 0.7539, 0.5622, 0.875, 0.5622, 0.875, 0.57, 0.7539, 0.57, 0.7539, 0.57, 0.875, 0.57, 0.875, 0.5777, 0.7539, 0.5777, 0.6562, 0.57, 0.7539, 0.57, 0.7539, 0.5777, 0.6563, 0.5777, 0.5625, 0.1567, 0.5938, 0.1567, 0.5938, 0.1645, 0.5625, 0.1645, 0.5938, 0.1567, 0.625, 0.1567, 0.625, 0.1645, 0.5938, 0.1645, 0.5938, 0.1645, 0.625, 0.1645, 0.625, 0.1723, 0.5938, 0.1723, 0.5625, 0.1645, 0.5938, 0.1645, 0.5938, 0.1723, 0.5625, 0.1723, 0.4375, 0.1567, 0.4688, 0.1567, 0.4688, 0.1645, 0.4375, 0.1645, 0.4688, 0.1567, 0.5, 0.1567, 0.5, 0.1645, 0.4688, 0.1645, 0.4688, 0.1645, 0.5, 0.1645, 0.5, 0.1723, 0.4688, 0.1723, 0.4375, 0.1645, 0.4688, 0.1645, 0.4688, 0.1723, 0.4375, 0.1723, 0.5, 0.5933, 0.5312, 0.5933, 0.5313, 0.6011, 0.5, 0.6011, 0.5312, 0.5933, 0.5625, 0.5933, 0.5625, 0.6011, 0.5313, 0.6011, 0.5313, 0.6011, 0.5625, 0.6011, 0.5625, 0.6088, 0.5312, 0.6088, 0.5, 0.6011, 0.5313, 0.6011, 0.5312, 0.6088, 0.5, 0.6088, 0.5, 0.1256, 0.5312, 0.1256, 0.5313, 0.1334, 0.5, 0.1334, 0.5312, 0.1256, 0.5625, 0.1256, 0.5625, 0.1334, 0.5313, 0.1334, 0.5313, 0.1334, 0.5625, 0.1334, 0.5625, 0.1412, 0.5312, 0.1412, 0.5, 0.1334, 0.5313, 0.1334, 0.5312, 0.1412, 0.5, 0.1412, 0.3438, 0.5933, 0.4023, 0.5933, 0.4023, 0.6011, 0.3438, 0.6011, 0.4023, 0.5933, 0.4375, 0.5933, 0.4375, 0.6011, 0.4023, 0.6011, 0.4023, 0.6011, 0.4375, 0.6011, 0.4375, 0.6088, 0.4023, 0.6088, 0.3438, 0.6011, 0.4023, 0.6011, 0.4023, 0.6088, 0.3438, 0.6088, 0.375, 0.1256, 0.4063, 0.1256, 0.4063, 0.1334, 0.375, 0.1334, 0.4063, 0.1256, 0.4375, 0.1256, 0.4375, 0.1334, 0.4063, 0.1334, 0.4063, 0.1334, 0.4375, 0.1334, 0.4375, 0.1412, 0.4063, 0.1412, 0.375, 0.1334, 0.4063, 0.1334, 0.4063, 0.1412, 0.375, 0.1412, 0.4375, 0.1256, 0.4688, 0.1256, 0.4688, 0.1334, 0.4375, 0.1334, 0.4688, 0.1256, 0.5, 0.1256, 0.5, 0.1334, 0.4688, 0.1334, 0.4688, 0.1334, 0.5, 0.1334, 0.5, 0.1412, 0.4688, 0.1412, 0.4375, 0.1334, 0.4688, 0.1334, 0.4688, 0.1412, 0.4375, 0.1412, 0.5625, 0.1256, 0.5938, 0.1256, 0.5938, 0.1334, 0.5625, 0.1334, 0.5938, 0.1256, 0.625, 0.1256, 0.625, 0.1334, 0.5938, 0.1334, 0.5938, 0.1334, 0.625, 0.1334, 0.625, 0.1412, 0.5938, 0.1412, 0.5625, 0.1334, 0.5938, 0.1334, 0.5938, 0.1412, 0.5625, 0.1412, 0.6563, 0.5933, 0.7539, 0.5933, 0.7539, 0.6011, 0.6562, 0.6011, 0.7539, 0.5933, 0.875, 0.5933, 0.875, 0.6011, 0.7539, 0.6011, 0.7539, 0.6011, 0.875, 0.6011, 0.875, 0.6088, 0.7539, 0.6088, 0.6562, 0.6011, 0.7539, 0.6011, 0.7539, 0.6088, 0.6563, 0.6088, 0.125, 0.5933, 0.2461, 0.5933, 0.2461, 0.6011, 0.125, 0.6011, 0.2461, 0.5933, 0.3438, 0.5933, 0.3438, 0.6011, 0.2461, 0.6011, 0.2461, 0.6011, 0.3438, 0.6011, 0.3438, 0.6088, 0.2461, 0.6088, 0.125, 0.6011, 0.2461, 0.6011, 0.2461, 0.6088, 0.125, 0.6088, 0.5625, 0.5933, 0.5977, 0.5933, 0.5977, 0.6011, 0.5625, 0.6011, 0.5977, 0.5933, 0.6563, 0.5933, 0.6562, 0.6011, 0.5977, 0.6011, 0.5977, 0.6011, 0.6562, 0.6011, 0.6563, 0.6088, 0.5977, 0.6088, 0.5625, 0.6011, 0.5977, 0.6011, 0.5977, 0.6088, 0.5625, 0.6088, 0.4375, 0.5933, 0.4688, 0.5933, 0.4688, 0.6011, 0.4375, 0.6011, 0.4688, 0.5933, 0.5, 0.5933, 0.5, 0.6011, 0.4688, 0.6011, 0.4688, 0.6011, 0.5, 0.6011, 0.5, 0.6088, 0.4688, 0.6088, 0.4375, 0.6011, 0.4688, 0.6011, 0.4688, 0.6088, 0.4375, 0.6088, 0.5, 0.09422, 0.5312, 0.09422, 0.5313, 0.1021, 0.5, 0.1021, 0.5312, 0.09422, 0.5625, 0.09422, 0.5625, 0.1021, 0.5313, 0.1021, 0.5313, 0.1021, 0.5625, 0.1021, 0.5625, 0.1099, 0.5312, 0.1099, 0.5, 0.1021, 0.5313, 0.1021, 0.5312, 0.1099, 0.5, 0.1099, 0.5, 0.6244, 0.5312, 0.6244, 0.5313, 0.6322, 0.5, 0.6322, 0.5312, 0.6244, 0.5625, 0.6244, 0.5625, 0.6322, 0.5313, 0.6322, 0.5313, 0.6322, 0.5625, 0.6322, 0.5625, 0.6401, 0.5312, 0.6401, 0.5, 0.6322, 0.5313, 0.6322, 0.5312, 0.6401, 0.5, 0.6401, 0.375, 0.09422, 0.4063, 0.09422, 0.4063, 0.1021, 0.375, 0.1021, 0.4063, 0.09422, 0.4375, 0.09422, 0.4375, 0.1021, 0.4063, 0.1021, 0.4063, 0.1021, 0.4375, 0.1021, 0.4375, 0.1099, 0.4063, 0.1099, 0.375, 0.1021, 0.4063, 0.1021, 0.4063, 0.1099, 0.375, 0.1099, 0.3438, 0.6244, 0.4023, 0.6244, 0.4023, 0.6322, 0.3438, 0.6322, 0.4023, 0.6244, 0.4375, 0.6244, 0.4375, 0.6322, 0.4023, 0.6322, 0.4023, 0.6322, 0.4375, 0.6322, 0.4375, 0.6401, 0.4023, 0.6401, 0.3438, 0.6322, 0.4023, 0.6322, 0.4023, 0.6401, 0.3438, 0.6401, 0.4375, 0.6244, 0.4688, 0.6244, 0.4688, 0.6322, 0.4375, 0.6322, 0.4688, 0.6244, 0.5, 0.6244, 0.5, 0.6322, 0.4688, 0.6322, 0.4688, 0.6322, 0.5, 0.6322, 0.5, 0.6401, 0.4688, 0.6401, 0.4375, 0.6322, 0.4688, 0.6322, 0.4688, 0.6401, 0.4375, 0.6401, 0.5625, 0.6244, 0.5977, 0.6244, 0.5977, 0.6322, 0.5625, 0.6322, 0.5977, 0.6244, 0.6563, 0.6244, 0.6563, 0.6322, 0.5977, 0.6322, 0.5977, 0.6322, 0.6563, 0.6322, 0.6563, 0.6401, 0.5977, 0.6401, 0.5625, 0.6322, 0.5977, 0.6322, 0.5977, 0.6401, 0.5625, 0.6401, 0.125, 0.6244, 0.2461, 0.6244, 0.2461, 0.6322, 0.125, 0.6322, 0.2461, 0.6244, 0.3438, 0.6244, 0.3438, 0.6322, 0.2461, 0.6322, 0.2461, 0.6322, 0.3438, 0.6322, 0.3438, 0.6401, 0.2461, 0.6401, 0.125, 0.6322, 0.2461, 0.6322, 0.2461, 0.6401, 0.125, 0.6401, 0.6563, 0.6244, 0.7539, 0.6244, 0.7539, 0.6322, 0.6563, 0.6322, 0.7539, 0.6244, 0.875, 0.6244, 0.875, 0.6322, 0.7539, 0.6322, 0.7539, 0.6322, 0.875, 0.6322, 0.875, 0.6401, 0.7539, 0.6401, 0.6563, 0.6322, 0.7539, 0.6322, 0.7539, 0.6401, 0.6563, 0.6401, 0.5625, 0.09422, 0.5938, 0.09422, 0.5938, 0.1021, 0.5625, 0.1021, 0.5938, 0.09422, 0.625, 0.09422, 0.625, 0.1021, 0.5938, 0.1021, 0.5938, 0.1021, 0.625, 0.1021, 0.625, 0.1099, 0.5938, 0.1099, 0.5625, 0.1021, 0.5938, 0.1021, 0.5938, 0.1099, 0.5625, 0.1099, 0.4375, 0.09422, 0.4688, 0.09422, 0.4688, 0.1021, 0.4375, 0.1021, 0.4688, 0.09422, 0.5, 0.09422, 0.5, 0.1021, 0.4688, 0.1021, 0.4688, 0.1021, 0.5, 0.1021, 0.5, 0.1099, 0.4688, 0.1099, 0.4375, 0.1021, 0.4688, 0.1021, 0.4688, 0.1099, 0.4375, 0.1099, 0.5, 0.6558, 0.5312, 0.6558, 0.5313, 0.6636, 0.5, 0.6636, 0.5312, 0.6558, 0.5625, 0.6558, 0.5625, 0.6636, 0.5313, 0.6636, 0.5313, 0.6636, 0.5625, 0.6636, 0.5625, 0.6715, 0.5312, 0.6715, 0.5, 0.6636, 0.5313, 0.6636, 0.5312, 0.6715, 0.5, 0.6715, 0.5, 0.06281, 0.5312, 0.06281, 0.5313, 0.07066, 0.5, 0.07066, 0.5312, 0.06281, 0.5625, 0.06281, 0.5625, 0.07066, 0.5313, 0.07066, 0.5313, 0.07066, 0.5625, 0.07066, 0.5625, 0.07852, 0.5312, 0.07852, 0.5, 0.07066, 0.5313, 0.07066, 0.5312, 0.07852, 0.5, 0.07852, 0.3438, 0.6558, 0.4023, 0.6558, 0.4023, 0.6636, 0.3438, 0.6636, 0.4023, 0.6558, 0.4375, 0.6558, 0.4375, 0.6636, 0.4023, 0.6636, 0.4023, 0.6636, 0.4375, 0.6636, 0.4375, 0.6715, 0.4023, 0.6715, 0.3438, 0.6636, 0.4023, 0.6636, 0.4023, 0.6715, 0.3438, 0.6715, 0.375, 0.06281, 0.4063, 0.06281, 0.4063, 0.07066, 0.375, 0.07066, 0.4063, 0.06281, 0.4375, 0.06281, 0.4375, 0.07066, 0.4063, 0.07066, 0.4063, 0.07066, 0.4375, 0.07066, 0.4375, 0.07852, 0.4063, 0.07852, 0.375, 0.07066, 0.4063, 0.07066, 0.4063, 0.07852, 0.375, 0.07852, 0.4375, 0.06281, 0.4688, 0.06281, 0.4688, 0.07066, 0.4375, 0.07066, 0.4688, 0.06281, 0.5, 0.06281, 0.5, 0.07066, 0.4688, 0.07066, 0.4688, 0.07066, 0.5, 0.07066, 0.5, 0.07852, 0.4688, 0.07852, 0.4375, 0.07066, 0.4688, 0.07066, 0.4688, 0.07852, 0.4375, 0.07852, 0.5625, 0.06281, 0.5938, 0.06281, 0.5938, 0.07066, 0.5625, 0.07066, 0.5938, 0.06281, 0.625, 0.06281, 0.625, 0.07066, 0.5938, 0.07066, 0.5938, 0.07066, 0.625, 0.07066, 0.625, 0.07852, 0.5938, 0.07852, 0.5625, 0.07066, 0.5938, 0.07066, 0.5938, 0.07852, 0.5625, 0.07852, 0.6563, 0.6558, 0.7539, 0.6558, 0.7539, 0.6636, 0.6562, 0.6636, 0.7539, 0.6558, 0.875, 0.6558, 0.875, 0.6636, 0.7539, 0.6636, 0.7539, 0.6636, 0.875, 0.6636, 0.875, 0.6715, 0.7539, 0.6715, 0.6562, 0.6636, 0.7539, 0.6636, 0.7539, 0.6715, 0.6562, 0.6715, 0.125, 0.6558, 0.2461, 0.6558, 0.2461, 0.6636, 0.125, 0.6636, 0.2461, 0.6558, 0.3438, 0.6558, 0.3438, 0.6636, 0.2461, 0.6636, 0.2461, 0.6636, 0.3438, 0.6636, 0.3438, 0.6715, 0.2461, 0.6715, 0.125, 0.6636, 0.2461, 0.6636, 0.2461, 0.6715, 0.125, 0.6715, 0.5625, 0.6558, 0.5977, 0.6558, 0.5977, 0.6636, 0.5625, 0.6636, 0.5977, 0.6558, 0.6563, 0.6558, 0.6562, 0.6636, 0.5977, 0.6636, 0.5977, 0.6636, 0.6562, 0.6636, 0.6562, 0.6715, 0.5977, 0.6715, 0.5625, 0.6636, 0.5977, 0.6636, 0.5977, 0.6715, 0.5625, 0.6715, 0.4375, 0.6558, 0.4688, 0.6558, 0.4688, 0.6636, 0.4375, 0.6636, 0.4688, 0.6558, 0.5, 0.6558, 0.5, 0.6636, 0.4688, 0.6636, 0.4688, 0.6636, 0.5, 0.6636, 0.5, 0.6715, 0.4688, 0.6715, 0.4375, 0.6636, 0.4688, 0.6636, 0.4688, 0.6715, 0.4375, 0.6715, 0.5, 0.03141, 0.5312, 0.03141, 0.5313, 0.03926, 0.5, 0.03926, 0.5312, 0.03141, 0.5625, 0.03141, 0.5625, 0.03926, 0.5313, 0.03926, 0.5313, 0.03926, 0.5625, 0.03926, 0.5625, 0.04711, 0.5312, 0.04711, 0.5, 0.03926, 0.5313, 0.03926, 0.5312, 0.04711, 0.5, 0.04711, 0.5, 0.6872, 0.5312, 0.6872, 0.5313, 0.695, 0.5, 0.695, 0.5312, 0.6872, 0.5625, 0.6872, 0.5625, 0.695, 0.5313, 0.695, 0.5313, 0.695, 0.5625, 0.695, 0.5625, 0.7029, 0.5312, 0.7029, 0.5, 0.695, 0.5313, 0.695, 0.5312, 0.7029, 0.5, 0.7029, 0.375, 0.03141, 0.4063, 0.03141, 0.4063, 0.03926, 0.375, 0.03926, 0.4063, 0.03141, 0.4375, 0.03141, 0.4375, 0.03926, 0.4063, 0.03926, 0.4063, 0.03926, 0.4375, 0.03926, 0.4375, 0.04711, 0.4063, 0.04711, 0.375, 0.03926, 0.4063, 0.03926, 0.4063, 0.04711, 0.375, 0.04711, 0.3438, 0.6872, 0.4023, 0.6872, 0.4023, 0.695, 0.3438, 0.695, 0.4023, 0.6872, 0.4375, 0.6872, 0.4375, 0.695, 0.4023, 0.695, 0.4023, 0.695, 0.4375, 0.695, 0.4375, 0.7029, 0.4023, 0.7029, 0.3438, 0.695, 0.4023, 0.695, 0.4023, 0.7029, 0.3438, 0.7029, 0.6562, 0.6872, 0.7539, 0.6872, 0.7539, 0.695, 0.6563, 0.695, 0.7539, 0.6872, 0.875, 0.6872, 0.875, 0.695, 0.7539, 0.695, 0.7539, 0.695, 0.875, 0.695, 0.875, 0.7029, 0.7539, 0.7029, 0.6563, 0.695, 0.7539, 0.695, 0.7539, 0.7029, 0.6562, 0.7029, 0.125, 0.6872, 0.2461, 0.6872, 0.2461, 0.695, 0.125, 0.695, 0.2461, 0.6872, 0.3438, 0.6872, 0.3438, 0.695, 0.2461, 0.695, 0.2461, 0.695, 0.3438, 0.695, 0.3438, 0.7029, 0.2461, 0.7029, 0.125, 0.695, 0.2461, 0.695, 0.2461, 0.7029, 0.125, 0.7029, 0.5625, 0.6872, 0.5977, 0.6872, 0.5977, 0.695, 0.5625, 0.695, 0.5977, 0.6872, 0.6562, 0.6872, 0.6563, 0.695, 0.5977, 0.695, 0.5977, 0.695, 0.6563, 0.695, 0.6562, 0.7029, 0.5977, 0.7029, 0.5625, 0.695, 0.5977, 0.695, 0.5977, 0.7029, 0.5625, 0.7029, 0.4375, 0.6872, 0.4688, 0.6872, 0.4688, 0.695, 0.4375, 0.695, 0.4688, 0.6872, 0.5, 0.6872, 0.5, 0.695, 0.4688, 0.695, 0.4688, 0.695, 0.5, 0.695, 0.5, 0.7029, 0.4688, 0.7029, 0.4375, 0.695, 0.4688, 0.695, 0.4688, 0.7029, 0.4375, 0.7029, 0.4375, 0.03141, 0.4688, 0.03141, 0.4688, 0.03926, 0.4375, 0.03926, 0.4688, 0.03141, 0.5, 0.03141, 0.5, 0.03926, 0.4688, 0.03926, 0.4688, 0.03926, 0.5, 0.03926, 0.5, 0.04711, 0.4688, 0.04711, 0.4375, 0.03926, 0.4688, 0.03926, 0.4688, 0.04711, 0.4375, 0.04711, 0.5625, 0.03141, 0.5938, 0.03141, 0.5938, 0.03926, 0.5625, 0.03926, 0.5938, 0.03141, 0.625, 0.03141, 0.625, 0.03926, 0.5938, 0.03926, 0.5938, 0.03926, 0.625, 0.03926, 0.625, 0.04711, 0.5938, 0.04711, 0.5625, 0.03926, 0.5938, 0.03926, 0.5938, 0.04711, 0.5625, 0.04711, 0.5, 0.7186, 0.5312, 0.7186, 0.5313, 0.7264, 0.5, 0.7264, 0.5312, 0.7186, 0.5625, 0.7186, 0.5625, 0.7264, 0.5313, 0.7264, 0.5313, 0.7264, 0.5625, 0.7264, 0.5625, 0.7343, 0.5312, 0.7343, 0.5, 0.7264, 0.5313, 0.7264, 0.5312, 0.7343, 0.5, 0.7343, 0.5, 0.0, 0.5313, 0.0, 0.5313, 0.007852, 0.5, 0.007852, 0.5313, 0.0, 0.5625, 0.0, 0.5625, 0.007852, 0.5313, 0.007852, 0.5313, 0.007852, 0.5625, 0.007852, 0.5625, 0.0157, 0.5312, 0.0157, 0.5, 0.007852, 0.5313, 0.007852, 0.5312, 0.0157, 0.5, 0.0157, 0.3438, 0.7186, 0.4023, 0.7186, 0.4023, 0.7264, 0.3438, 0.7264, 0.4023, 0.7186, 0.4375, 0.7186, 0.4375, 0.7264, 0.4023, 0.7264, 0.4023, 0.7264, 0.4375, 0.7264, 0.4375, 0.7343, 0.4023, 0.7343, 0.3438, 0.7264, 0.4023, 0.7264, 0.4023, 0.7343, 0.3438, 0.7343, 0.375, 0.0, 0.4063, 0.0, 0.4063, 0.007852, 0.375, 0.007852, 0.4063, 0.0, 0.4375, 0.0, 0.4375, 0.007852, 0.4063, 0.007852, 0.4063, 0.007852, 0.4375, 0.007852, 0.4375, 0.0157, 0.4063, 0.0157, 0.375, 0.007852, 0.4063, 0.007852, 0.4063, 0.0157, 0.375, 0.0157, 0.5625, 0.0, 0.5938, 0.0, 0.5938, 0.007852, 0.5625, 0.007852, 0.5938, 0.0, 0.625, 0.0, 0.625, 0.007852, 0.5938, 0.007852, 0.5938, 0.007852, 0.625, 0.007852, 0.625, 0.0157, 0.5938, 0.0157, 0.5625, 0.007852, 0.5938, 0.007852, 0.5938, 0.0157, 0.5625, 0.0157, 0.4375, 0.0, 0.4688, 0.0, 0.4688, 0.007852, 0.4375, 0.007852, 0.4688, 0.0, 0.5, 0.0, 0.5, 0.007852, 0.4688, 0.007852, 0.4688, 0.007852, 0.5, 0.007852, 0.5, 0.0157, 0.4688, 0.0157, 0.4375, 0.007852, 0.4688, 0.007852, 0.4688, 0.0157, 0.4375, 0.0157, 0.4375, 0.7186, 0.4688, 0.7186, 0.4688, 0.7264, 0.4375, 0.7264, 0.4688, 0.7186, 0.5, 0.7186, 0.5, 0.7264, 0.4688, 0.7264, 0.4688, 0.7264, 0.5, 0.7264, 0.5, 0.7343, 0.4688, 0.7343, 0.4375, 0.7264, 0.4688, 0.7264, 0.4688, 0.7343, 0.4375, 0.7343, 0.5625, 0.7186, 0.5977, 0.7186, 0.5977, 0.7264, 0.5625, 0.7264, 0.5977, 0.7186, 0.6562, 0.7186, 0.6562, 0.7264, 0.5977, 0.7264, 0.5977, 0.7264, 0.6562, 0.7264, 0.6563, 0.7343, 0.5977, 0.7343, 0.5625, 0.7264, 0.5977, 0.7264, 0.5977, 0.7343, 0.5625, 0.7343, 0.125, 0.7186, 0.2461, 0.7186, 0.2461, 0.7264, 0.125, 0.7264, 0.2461, 0.7186, 0.3438, 0.7186, 0.3438, 0.7264, 0.2461, 0.7264, 0.2461, 0.7264, 0.3438, 0.7264, 0.3438, 0.7343, 0.2461, 0.7343, 0.125, 0.7264, 0.2461, 0.7264, 0.2461, 0.7343, 0.125, 0.7343, 0.6562, 0.7186, 0.7539, 0.7186, 0.7539, 0.7264, 0.6562, 0.7264, 0.7539, 0.7186, 0.875, 0.7186, 0.875, 0.7264, 0.7539, 0.7264, 0.7539, 0.7264, 0.875, 0.7264, 0.875, 0.7343, 0.7539, 0.7343, 0.6562, 0.7264, 0.7539, 0.7264, 0.7539, 0.7343, 0.6563, 0.7343, 0.5, 0.2189, 0.5312, 0.2189, 0.5313, 0.2267, 0.5, 0.2267, 0.5312, 0.2189, 0.5625, 0.2189, 0.5625, 0.2267, 0.5313, 0.2267, 0.5313, 0.2267, 0.5625, 0.2267, 0.5625, 0.2345, 0.5312, 0.2345, 0.5, 0.2267, 0.5313, 0.2267, 0.5312, 0.2345, 0.5, 0.2345, 0.5, 0.4609, 0.5312, 0.4609, 0.5313, 0.5029, 0.5, 0.5029, 0.5312, 0.4609, 0.5625, 0.4609, 0.5625, 0.5029, 0.5313, 0.5029, 0.5313, 0.5029, 0.5625, 0.5029, 0.5625, 0.5155, 0.5312, 0.5155, 0.5, 0.5029, 0.5313, 0.5029, 0.5312, 0.5155, 0.5, 0.5155, 0.375, 0.2189, 0.4063, 0.2189, 0.4063, 0.2267, 0.375, 0.2267, 0.4063, 0.2189, 0.4375, 0.2189, 0.4375, 0.2267, 0.4063, 0.2267, 0.4063, 0.2267, 0.4375, 0.2267, 0.4375, 0.2345, 0.4063, 0.2345, 0.375, 0.2267, 0.4063, 0.2267, 0.4063, 0.2345, 0.375, 0.2345, 0.375, 0.5, 0.4056, 0.4642, 0.403, 0.5037, 0.3464, 0.507, 0.4056, 0.4642, 0.4375, 0.4609, 0.4375, 0.5029, 0.403, 0.5037, 0.403, 0.5037, 0.4375, 0.5029, 0.4375, 0.5155, 0.4023, 0.5155, 0.3464, 0.507, 0.403, 0.5037, 0.4023, 0.5155, 0.3438, 0.5155, 0.625, 0.5, 0.75, 0.5, 0.7533, 0.5078, 0.6536, 0.507, 0.75, 0.5, 0.875, 0.5, 0.875, 0.5078, 0.7533, 0.5078, 0.7533, 0.5078, 0.875, 0.5078, 0.875, 0.5155, 0.7539, 0.5155, 0.6536, 0.507, 0.7533, 0.5078, 0.7539, 0.5155, 0.6562, 0.5155, 0.125, 0.5, 0.25, 0.5, 0.2467, 0.5078, 0.125, 0.5078, 0.25, 0.5, 0.375, 0.5, 0.3464, 0.507, 0.2467, 0.5078, 0.2467, 0.5078, 0.3464, 0.507, 0.3438, 0.5155, 0.2461, 0.5155, 0.125, 0.5078, 0.2467, 0.5078, 0.2461, 0.5155, 0.125, 0.5155, 0.5625, 0.4609, 0.5944, 0.4642, 0.597, 0.5037, 0.5625, 0.5029, 0.5944, 0.4642, 0.625, 0.5, 0.6536, 0.507, 0.597, 0.5037, 0.597, 0.5037, 0.6536, 0.507, 0.6562, 0.5155, 0.5977, 0.5155, 0.5625, 0.5029, 0.597, 0.5037, 0.5977, 0.5155, 0.5625, 0.5155, 0.4375, 0.4609, 0.4688, 0.4609, 0.4688, 0.5029, 0.4375, 0.5029, 0.4688, 0.4609, 0.5, 0.4609, 0.5, 0.5029, 0.4688, 0.5029, 0.4688, 0.5029, 0.5, 0.5029, 0.5, 0.5155, 0.4688, 0.5155, 0.4375, 0.5029, 0.4688, 0.5029, 0.4688, 0.5155, 0.4375, 0.5155, 0.4375, 0.2189, 0.4688, 0.2189, 0.4688, 0.2267, 0.4375, 0.2267, 0.4688, 0.2189, 0.5, 0.2189, 0.5, 0.2267, 0.4688, 0.2267, 0.4688, 0.2267, 0.5, 0.2267, 0.5, 0.2345, 0.4688, 0.2345, 0.4375, 0.2267, 0.4688, 0.2267, 0.4688, 0.2345, 0.4375, 0.2345, 0.5625, 0.2189, 0.5938, 0.2189, 0.5938, 0.2267, 0.5625, 0.2267, 0.5938, 0.2189, 0.625, 0.2189, 0.625, 0.2267, 0.5938, 0.2267, 0.5938, 0.2267, 0.625, 0.2267, 0.625, 0.2345, 0.5938, 0.2345, 0.5625, 0.2267, 0.5938, 0.2267, 0.5938, 0.2345, 0.5625, 0.2345])
me_cube.materials.append(mat_material)
me_cube.use_mirror_vertex_groups = False
me_cube.update()
me_cube_001 = bpy.data.meshes.new('Cube.001')
me_cube_001.from_pydata([(-0.5, -0.5, -0.5), (-0.5, -0.5, 0.5), (-0.5, 0.5, -0.5), (-0.5, 0.5, 0.5), (0.5, -0.5, -0.5), (0.5, -0.5, 0.5), (0.5, 0.5, -0.5), (0.5, 0.5, 0.5), (-0.6096, 9.313e-10, -0.6096), (-0.6096, -0.6096, -1.863e-09), (-0.6096, -6.519e-09, 0.6096), (-0.6096, 0.6096, -2.794e-09), (1.583e-08, 0.6096, -0.6096), (-5.588e-09, 0.6096, 0.6096), (0.6096, 0.6096, -2.794e-09), (0.6096, -1.676e-08, -0.6096), (0.6096, -1.863e-09, 0.6096), (0.6096, -0.6096, -2.794e-09), (-1.211e-08, -0.6096, -0.6096), (-9.313e-10, -0.6096, 0.6096), (-0.8395, -1.211e-08, 5.588e-09), (9.313e-09, 0.8395, 4.657e-09), (0.8395, -1.304e-08, 5.588e-09), (-9.313e-09, -0.8395, 4.657e-09), (0.0, -5.588e-09, -0.8395), (-9.313e-10, -1.397e-08, 0.8395)], [], [(0, 9, 20, 8), (9, 1, 10, 20), (20, 10, 3, 11), (8, 20, 11, 2), (2, 11, 21, 12), (11, 3, 13, 21), (21, 13, 7, 14), (12, 21, 14, 6), (6, 14, 22, 15), (14, 7, 16, 22), (22, 16, 5, 17), (15, 22, 17, 4), (4, 17, 23, 18), (17, 5, 19, 23), (23, 19, 1, 9), (18, 23, 9, 0), (2, 12, 24, 8), (12, 6, 15, 24), (24, 15, 4, 18), (8, 24, 18, 0), (7, 13, 25, 16), (13, 3, 10, 25), (25, 10, 1, 19), (16, 25, 19, 5)])
_uv = me_cube_001.uv_layers.new(name='UVMap')
_uv.uv.foreach_set('vector', [0.375, 0.0, 0.5, 0.0, 0.5, 0.125, 0.375, 0.125, 0.5, 0.0, 0.625, 0.0, 0.625, 0.125, 0.5, 0.125, 0.5, 0.125, 0.625, 0.125, 0.625, 0.25, 0.5, 0.25, 0.375, 0.125, 0.5, 0.125, 0.5, 0.25, 0.375, 0.25, 0.375, 0.25, 0.5, 0.25, 0.5, 0.375, 0.375, 0.375, 0.5, 0.25, 0.625, 0.25, 0.625, 0.375, 0.5, 0.375, 0.5, 0.375, 0.625, 0.375, 0.625, 0.5, 0.5, 0.5, 0.375, 0.375, 0.5, 0.375, 0.5, 0.5, 0.375, 0.5, 0.375, 0.5, 0.5, 0.5, 0.5, 0.625, 0.375, 0.625, 0.5, 0.5, 0.625, 0.5, 0.625, 0.625, 0.5, 0.625, 0.5, 0.625, 0.625, 0.625, 0.625, 0.75, 0.5, 0.75, 0.375, 0.625, 0.5, 0.625, 0.5, 0.75, 0.375, 0.75, 0.375, 0.75, 0.5, 0.75, 0.5, 0.875, 0.375, 0.875, 0.5, 0.75, 0.625, 0.75, 0.625, 0.875, 0.5, 0.875, 0.5, 0.875, 0.625, 0.875, 0.625, 1.0, 0.5, 1.0, 0.375, 0.875, 0.5, 0.875, 0.5, 1.0, 0.375, 1.0, 0.125, 0.5, 0.25, 0.5, 0.25, 0.625, 0.125, 0.625, 0.25, 0.5, 0.375, 0.5, 0.375, 0.625, 0.25, 0.625, 0.25, 0.625, 0.375, 0.625, 0.375, 0.75, 0.25, 0.75, 0.125, 0.625, 0.25, 0.625, 0.25, 0.75, 0.125, 0.75, 0.625, 0.5, 0.75, 0.5, 0.75, 0.625, 0.625, 0.625, 0.75, 0.5, 0.875, 0.5, 0.875, 0.625, 0.75, 0.625, 0.75, 0.625, 0.875, 0.625, 0.875, 0.75, 0.75, 0.75, 0.625, 0.625, 0.75, 0.625, 0.75, 0.75, 0.625, 0.75])
me_cube_001.update()

# ---- objects
ob_cube = bpy.data.objects.new('Cube', me_cube)
ob_cube_001 = bpy.data.objects.new('Cube.001', me_cube_001)

# ---- transforms, parenting, visibility, modifiers, constraints
ob_cube.location = (0.0, 0.0, 0.0)
ob_cube.scale = (-0.1344, 2.535, 0.2072)
ob_cube.lock_rotations_4d = False
ob_cube.empty_display_type = 'ARROWS'
ob_cube.lineart.crease_threshold = 0.0
ob_cube_001.location = (0.0, 1.858, 0.0)
ob_cube_001.scale = (0.3038, 0.2391, 1.0)

# ---- collection membership
col_collection.objects.link(ob_cube)
col_collection.objects.link(ob_cube_001)

# ---- scene / render settings (as saved in the file)
scene.frame_start = 1; scene.frame_end = 250; scene.frame_set(1)
scene.render.engine = 'BLENDER_EEVEE_NEXT'
scene.cycles.sampling_pattern = 'TABULATED_SOBOL'
scene.view_settings.view_transform = 'Filmic'
bpy.context.view_layer.update()

# ---- added for rendering (the .blend has no active camera and no usable light): camera, sun
cam_auto = bpy.data.cameras.new('AutoCamera')
cam_auto.lens = 50.0
cam_auto.sensor_width = 36.0
cam_auto.clip_end = 1000.0
ob_auto_camera = bpy.data.objects.new('AutoCamera', cam_auto)
scene.collection.objects.link(ob_auto_camera)
ob_auto_camera.location = (4.95223, -5.94876, 3.96178)
ob_auto_camera.rotation_euler = (1.09748, -7.21219e-08, 0.694738)
scene.camera = ob_auto_camera
light_auto_sun = bpy.data.lights.new('AutoSun', 'SUN')
light_auto_sun.energy = 3.0
light_auto_sun.angle = 0.0523599
ob_auto_sun = bpy.data.objects.new('AutoSun', light_auto_sun)
scene.collection.objects.link(ob_auto_sun)
ob_auto_sun.rotation_euler = (0.872665, 0.174533, 0.523599)
bpy.context.view_layer.update()
